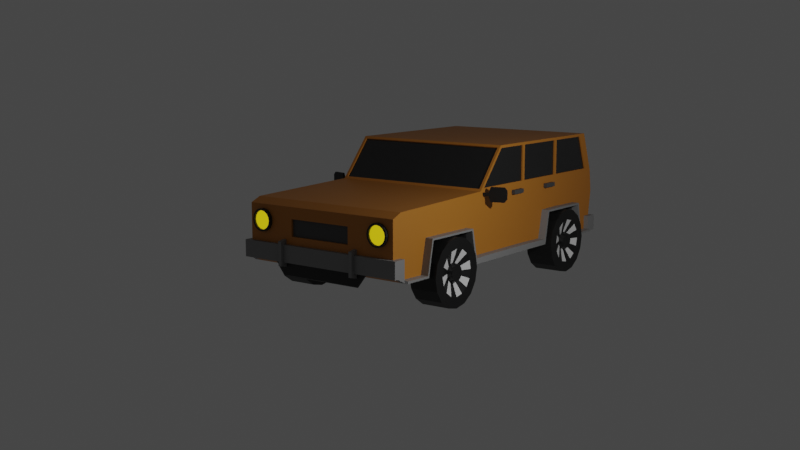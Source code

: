 # Source: car-9.blend  (saved by Blender 2.83.20; exported with 4.5.12 LTS)
import bpy
from mathutils import Matrix  # noqa: F401  (used for matrix-valued properties, if any)

bpy.ops.wm.read_factory_settings(use_empty=True)
scene = bpy.context.scene
scene.name = 'Scene'

# ---- collections
col_collection = bpy.data.collections.new('Collection'); scene.collection.children.link(col_collection)
col_car = bpy.data.collections.new('Car'); scene.collection.children.link(col_car)
col_wheels = bpy.data.collections.new('Wheels'); col_car.children.link(col_wheels)

# ---- materials (node trees are filled in below, after node groups)
mat_material_003 = bpy.data.materials.new('Material.003')
mat_material_003.use_transparent_shadow = False
mat_material_004 = bpy.data.materials.new('Material.004')
mat_material_004.use_transparent_shadow = False
mat_material_005 = bpy.data.materials.new('Material.005')
mat_material_005.use_transparent_shadow = False
mat_material_006 = bpy.data.materials.new('Material.006')
mat_material_006.use_transparent_shadow = False
mat_material_007 = bpy.data.materials.new('Material.007')
mat_material_007.use_transparent_shadow = False
mat_material_008 = bpy.data.materials.new('Material.008')
mat_material_008.use_transparent_shadow = False
mat_material_001 = bpy.data.materials.new('Material.001')
mat_material_001.use_transparent_shadow = False
mat_material_002 = bpy.data.materials.new('Material.002')
mat_material_002.use_transparent_shadow = False

# ---- material node trees
mat_material_003.use_nodes = True; mat_material_003.node_tree.nodes.clear()
_N = mat_material_003.node_tree.nodes; _L = mat_material_003.node_tree.links
n0 = _N.new('ShaderNodeBsdfPrincipled'); n0.name = 'Principled BSDF'; n0.location = (10, 300)
n0.distribution = 'GGX'
n0.subsurface_method = 'BURLEY'
n0.inputs[0].default_value = (0.5071, 0.1896, 0.02043, 1.0)
n0.inputs[3].default_value = 1.45
n0.inputs[27].default_value = (0.0, 0.0, 0.0, 1.0)
n0.inputs[28].default_value = 1.0
n1 = _N.new('ShaderNodeOutputMaterial'); n1.name = 'Material Output'; n1.location = (300, 300)
_L.new(n0.outputs[0], n1.inputs[0])
n1.is_active_output = True
mat_material_004.use_nodes = True; mat_material_004.node_tree.nodes.clear()
_N = mat_material_004.node_tree.nodes; _L = mat_material_004.node_tree.links
n0 = _N.new('ShaderNodeBsdfPrincipled'); n0.name = 'Principled BSDF'; n0.location = (10, 300)
n0.distribution = 'GGX'
n0.subsurface_method = 'BURLEY'
n0.inputs[0].default_value = (0.06998, 0.06998, 0.06998, 1.0)
n0.inputs[3].default_value = 1.45
n0.inputs[27].default_value = (0.0, 0.0, 0.0, 1.0)
n0.inputs[28].default_value = 1.0
n1 = _N.new('ShaderNodeOutputMaterial'); n1.name = 'Material Output'; n1.location = (300, 300)
_L.new(n0.outputs[0], n1.inputs[0])
n1.is_active_output = True
mat_material_005.use_nodes = True; mat_material_005.node_tree.nodes.clear()
_N = mat_material_005.node_tree.nodes; _L = mat_material_005.node_tree.links
n0 = _N.new('ShaderNodeBsdfPrincipled'); n0.name = 'Principled BSDF'; n0.location = (10, 300)
n0.distribution = 'GGX'
n0.subsurface_method = 'BURLEY'
n0.inputs[0].default_value = (0.233, 0.233, 0.233, 1.0)
n0.inputs[3].default_value = 1.45
n0.inputs[27].default_value = (0.0, 0.0, 0.0, 1.0)
n0.inputs[28].default_value = 1.0
n1 = _N.new('ShaderNodeOutputMaterial'); n1.name = 'Material Output'; n1.location = (300, 300)
_L.new(n0.outputs[0], n1.inputs[0])
n1.is_active_output = True
mat_material_006.use_nodes = True; mat_material_006.node_tree.nodes.clear()
_N = mat_material_006.node_tree.nodes; _L = mat_material_006.node_tree.links
n0 = _N.new('ShaderNodeBsdfPrincipled'); n0.name = 'Principled BSDF'; n0.location = (10, 300)
n0.distribution = 'GGX'
n0.subsurface_method = 'BURLEY'
n0.inputs[0].default_value = (0.03522, 0.03522, 0.03522, 1.0)
n0.inputs[1].default_value = 0.5455
n0.inputs[2].default_value = 0.1883
n0.inputs[3].default_value = 1.45
n0.inputs[13].default_value = 0.8636
n0.inputs[27].default_value = (0.0, 0.0, 0.0, 1.0)
n0.inputs[28].default_value = 1.0
n1 = _N.new('ShaderNodeOutputMaterial'); n1.name = 'Material Output'; n1.location = (300, 300)
_L.new(n0.outputs[0], n1.inputs[0])
n1.is_active_output = True
mat_material_007.use_nodes = True; mat_material_007.node_tree.nodes.clear()
_N = mat_material_007.node_tree.nodes; _L = mat_material_007.node_tree.links
n0 = _N.new('ShaderNodeBsdfPrincipled'); n0.name = 'Principled BSDF'; n0.location = (10, 300)
n0.distribution = 'GGX'
n0.subsurface_method = 'BURLEY'
n0.inputs[0].default_value = (0.01109, 0.01109, 0.01109, 1.0)
n0.inputs[3].default_value = 1.45
n0.inputs[27].default_value = (0.0, 0.0, 0.0, 1.0)
n0.inputs[28].default_value = 1.0
n1 = _N.new('ShaderNodeOutputMaterial'); n1.name = 'Material Output'; n1.location = (300, 300)
_L.new(n0.outputs[0], n1.inputs[0])
n1.is_active_output = True
mat_material_008.use_nodes = True; mat_material_008.node_tree.nodes.clear()
_N = mat_material_008.node_tree.nodes; _L = mat_material_008.node_tree.links
n0 = _N.new('ShaderNodeBsdfPrincipled'); n0.name = 'Principled BSDF'; n0.location = (10, 300)
n0.distribution = 'GGX'
n0.subsurface_method = 'BURLEY'
n0.inputs[0].default_value = (0.6146, 0.4696, 0.00513, 1.0)
n0.inputs[3].default_value = 1.45
n0.inputs[27].default_value = (0.6172, 0.4678, 0.005182, 1.0)
n0.inputs[28].default_value = 1.0
n1 = _N.new('ShaderNodeOutputMaterial'); n1.name = 'Material Output'; n1.location = (300, 300)
_L.new(n0.outputs[0], n1.inputs[0])
n1.is_active_output = True
mat_material_001.use_nodes = True; mat_material_001.node_tree.nodes.clear()
_N = mat_material_001.node_tree.nodes; _L = mat_material_001.node_tree.links
n0 = _N.new('ShaderNodeBsdfPrincipled'); n0.name = 'Principled BSDF'; n0.location = (10, 300)
n0.distribution = 'GGX'
n0.subsurface_method = 'BURLEY'
n0.inputs[0].default_value = (0.00637, 0.00637, 0.00637, 1.0)
n0.inputs[3].default_value = 1.45
n0.inputs[27].default_value = (0.0, 0.0, 0.0, 1.0)
n0.inputs[28].default_value = 1.0
n1 = _N.new('ShaderNodeOutputMaterial'); n1.name = 'Material Output'; n1.location = (300, 300)
_L.new(n0.outputs[0], n1.inputs[0])
n1.is_active_output = True
mat_material_002.use_nodes = True; mat_material_002.node_tree.nodes.clear()
_N = mat_material_002.node_tree.nodes; _L = mat_material_002.node_tree.links
n0 = _N.new('ShaderNodeBsdfPrincipled'); n0.name = 'Principled BSDF'; n0.location = (10, 300)
n0.distribution = 'GGX'
n0.subsurface_method = 'BURLEY'
n0.inputs[3].default_value = 1.45
n0.inputs[27].default_value = (0.0, 0.0, 0.0, 1.0)
n0.inputs[28].default_value = 1.0
n1 = _N.new('ShaderNodeOutputMaterial'); n1.name = 'Material Output'; n1.location = (300, 300)
_L.new(n0.outputs[0], n1.inputs[0])
n1.is_active_output = True

# ---- world
world_world = bpy.data.worlds.new('World'); scene.world = world_world
world_world.use_nodes = True; world_world.node_tree.nodes.clear()
_N = world_world.node_tree.nodes; _L = world_world.node_tree.links
n0 = _N.new('ShaderNodeOutputWorld'); n0.name = 'World Output'; n0.location = (300, 300)
n1 = _N.new('ShaderNodeBackground'); n1.name = 'Background'; n1.location = (10, 300)
n1.inputs[0].default_value = (0.05088, 0.05088, 0.05088, 1.0)
_L.new(n1.outputs[0], n0.inputs[0])
n0.is_active_output = True
world_world.color = (0.05088, 0.05088, 0.05088)
world_world.use_sun_shadow = False
world_world.sun_shadow_jitter_overblur = 0.0

# ---- cameras
cam_camera = bpy.data.cameras.new('Camera')
cam_camera.clip_end = 100.0
cam_camera.ortho_scale = 7.314

# ---- lights
light_light = bpy.data.lights.new('Light', 'POINT')
light_light.transmission_factor = 0.0
light_light.energy = 1000.0
light_light.shadow_soft_size = 0.1
light_light.shadow_maximum_resolution = 0.006
light_light.use_absolute_resolution = True

# ---- meshes
me_cube = bpy.data.meshes.new('Cube')
me_cube.from_pydata([(1.698, 1.969, 0.1117), (1.698, 3.608, 0.1117), (1.698, -3.471, 0.1117), (1.698, -1.832, 0.1117), (2.226, 4.655, 1.0), (2.186, 4.646, -0.2175), (2.226, -4.768, 0.7593), (2.226, -4.768, -0.6226), (2.226, -4.475, 0.8847), (2.226, -4.475, -0.7609), (2.226, -1.157, -0.7609), (2.226, -1.157, 1.0), (2.226, 0.9101, -0.7609), (2.226, 2.609, 1.0), (2.226, 0.9101, 1.0), (2.226, 4.247, 2.091), (2.226, 0.9101, 2.091), (2.226, -0.2351, 2.091), (2.226, 2.609, 2.091), (2.186, 4.712, 0.2204), (2.226, -4.768, -0.2337), (2.226, -4.475, 0.3927), (2.226, -1.157, 0.3927), (2.226, 2.609, 0.3927), (2.226, 0.9101, 0.3927), (2.155, -1.111, 1.055), (2.155, -0.2813, 2.036), (2.226, 0.9611, 1.072), (2.226, 2.558, 1.072), (2.226, 2.558, 2.019), (2.226, 0.9611, 2.019), (2.226, 2.66, 1.072), (2.226, 4.353, 1.072), (2.226, 3.998, 2.019), (2.226, 2.66, 2.019), (2.226, -1.003, 1.072), (2.226, 0.8592, 1.072), (2.226, 0.8592, 2.019), (2.226, -0.2019, 2.019), (2.155, 4.63, 1.067), (2.155, 4.272, 2.024), (2.155, -1.082, 1.03), (2.155, -0.252, 2.012), (2.188, 2.558, 1.072), (2.188, 0.9611, 1.072), (2.188, 0.9611, 2.019), (2.188, 2.558, 2.019), (2.188, 4.353, 1.072), (2.188, 2.66, 1.072), (2.188, 2.66, 2.019), (2.188, 3.998, 2.019), (2.188, 0.8592, 1.072), (2.188, -1.003, 1.072), (2.188, -0.2019, 2.019), (2.188, 0.8592, 2.019), (2.155, 4.594, 1.054), (2.155, 4.236, 2.011), (0.8869, -4.768, 0.02279), (0.8869, -4.768, 0.4602), (0.8869, -4.709, 0.4602), (0.8869, -4.709, 0.02279), (0.0, 4.566, -0.7609), (0.0, -4.768, 0.7593), (0.0, -4.768, -0.6226), (0.0, 4.655, 1.0), (0.0, -4.475, -0.7609), (0.0, -4.475, 0.8847), (0.0, -1.157, 1.0), (0.0, -1.157, -0.7609), (0.0, 2.609, -0.7609), (0.0, 0.9101, -0.7609), (0.0, 4.247, 2.091), (0.0, -0.2351, 2.091), (0.0, 2.609, 2.091), (0.0, 0.9101, 2.091), (0.0, 4.737, 0.3927), (0.0, -4.768, -0.2337), (0.0, -1.111, 1.055), (0.0, -0.2813, 2.036), (0.0, 4.63, 1.067), (0.0, 4.272, 2.024), (0.0, -1.082, 1.03), (0.0, -0.252, 2.012), (0.0, 4.594, 1.054), (0.0, 4.236, 2.011), (0.0, -4.768, 0.02279), (0.0, -4.768, 0.4602), (0.0, -4.709, 0.02279), (0.0, -4.709, 0.4602), (2.226, -4.768, -0.6177), (2.226, -4.768, -0.1808), (0.0, -4.768, -0.6177), (0.0, -4.768, -0.1808), (2.226, -4.873, -0.1808), (2.226, -4.873, -0.6177), (0.0, -4.873, -0.6177), (0.0, -4.873, -0.1808), (2.362, -4.768, -0.1808), (2.362, -4.768, -0.6177), (2.362, -4.873, -0.1808), (2.362, -4.873, -0.6177), (2.226, -4.512, -0.1808), (2.226, -4.512, -0.7421), (2.362, -4.512, -0.1808), (2.362, -4.512, -0.7421), (1.065, -4.768, -0.6177), (1.161, -4.768, -0.6177), (1.161, -4.768, -0.1808), (1.065, -4.768, -0.1808), (1.161, -4.873, -0.6177), (1.065, -4.873, -0.6177), (1.065, -4.873, -0.1808), (1.161, -4.873, -0.1808), (1.161, -4.768, -0.05547), (1.065, -4.768, -0.05547), (1.065, -4.961, -0.09218), (1.161, -4.961, -0.09218), (1.065, -4.768, -0.743), (1.161, -4.768, -0.743), (1.161, -4.961, -0.7063), (1.065, -4.961, -0.7063), (2.226, 4.631, -0.3222), (2.226, 4.631, -0.7591), (0.0, 4.631, -0.3222), (0.0, 4.631, -0.7591), (2.226, 4.735, -0.7591), (2.226, 4.735, -0.3222), (0.0, 4.735, -0.3222), (0.0, 4.735, -0.7591), (2.362, 4.631, -0.7591), (2.362, 4.631, -0.3222), (2.362, 4.735, -0.7591), (2.362, 4.735, -0.3222), (2.226, 4.374, -0.7591), (2.226, 4.374, -0.3222), (2.362, 4.374, -0.7591), (2.362, 4.374, -0.3222), (1.065, 4.631, -0.3222), (1.161, 4.631, -0.3222), (1.161, 4.631, -0.7591), (1.065, 4.631, -0.7591), (1.161, 4.735, -0.3222), (1.065, 4.735, -0.3222), (1.065, 4.735, -0.7591), (1.161, 4.735, -0.7591), (1.161, 4.631, -0.8845), (1.065, 4.631, -0.8845), (1.065, 4.824, -0.8478), (1.161, 4.824, -0.8478), (1.065, 4.631, -0.1969), (1.161, 4.631, -0.1969), (1.161, 4.824, -0.2336), (1.065, 4.824, -0.2336), (1.126, -4.758, -0.9577), (1.424, -4.758, -0.6343), (0.0, -4.758, -0.9577), (0.0, -4.758, -0.6343), (1.424, -4.688, -0.6015), (1.126, -4.688, -0.9904), (0.0, -4.688, -0.9904), (0.0, -4.688, -0.6015), (2.234, 0.3257, 0.8794), (2.234, 0.7678, 0.8794), (2.234, 0.3257, 0.7691), (2.234, 0.7678, 0.7691), (2.328, 0.7678, 0.8794), (2.328, 0.3257, 0.8794), (2.328, 0.3257, 0.7691), (2.328, 0.7678, 0.7691), (2.234, 1.981, 0.8794), (2.234, 2.423, 0.8794), (2.234, 1.981, 0.7691), (2.234, 2.423, 0.7691), (2.328, 2.423, 0.8794), (2.328, 1.981, 0.8794), (2.328, 1.981, 0.7691), (2.328, 2.423, 0.7691), (2.22, -1.067, 0.9614), (2.203, -1.004, 0.9614), (2.22, -1.067, 0.8797), (2.203, -1.004, 0.8797), (2.354, -0.9615, 0.9614), (2.372, -1.025, 0.9614), (2.372, -1.025, 0.8797), (2.354, -0.9615, 0.8797), (2.439, -0.9375, 1.079), (2.426, -1.009, 1.111), (2.426, -1.009, 0.7303), (2.439, -0.9375, 0.7621), (2.737, -0.8537, 1.079), (2.769, -0.9129, 1.111), (2.769, -0.9129, 0.7303), (2.751, -0.8497, 0.7303), (2.784, -0.8406, 1.021), (2.832, -0.8952, 1.033), (2.832, -0.8952, 0.808), (2.784, -0.8406, 0.8196), (2.408, -0.9461, 1.111), (2.408, -0.9461, 0.7303), (2.751, -0.8497, 1.111), (2.737, -0.8537, 0.7621), (2.814, -0.832, 1.033), (2.814, -0.832, 0.808), (2.744, -0.8781, 1.079), (2.744, -0.8781, 0.7621), (2.446, -0.9619, 1.079), (2.446, -0.9619, 0.7621), (2.791, -0.865, 1.021), (2.791, -0.865, 0.8196), (2.226, 4.737, 0.3927), (2.226, 4.566, -0.7609), (1.925, 4.764, 0.1865), (1.906, 4.712, 0.2204), (1.906, 4.646, -0.2175), (1.925, 4.707, -0.2004), (2.167, 4.764, 0.1865), (2.167, 4.707, -0.2004), (1.698, 3.784, -0.7609), (1.698, 2.609, -0.7609), (1.698, 1.793, -0.7609), (2.226, 3.784, -0.7609), (2.226, 3.608, 0.1117), (2.226, 2.609, 0.1117), (2.226, 1.969, 0.1117), (2.226, 1.793, -0.7609), (2.226, -1.832, 0.1117), (1.698, -1.651, -0.7609), (2.226, -1.651, -0.7609), (2.226, -3.471, 0.1117), (1.698, -3.651, -0.7609), (2.226, -3.651, -0.7609), (2.226, -4.475, -0.7609), (2.226, -1.157, -0.7609), (2.226, 0.9101, -0.7609), (2.226, 4.374, -0.7609), (2.226, 3.784, -0.7609), (2.226, 3.608, 0.1117), (2.226, 2.609, 0.1117), (2.226, 1.969, 0.1117), (2.226, 1.793, -0.7609), (2.226, -1.832, 0.1117), (2.226, -1.651, -0.7609), (2.226, -3.471, 0.1117), (2.226, -3.651, -0.7609), (2.434, -4.475, -0.7609), (2.434, -1.157, -0.7609), (2.434, 0.9101, -0.7609), (2.434, 4.374, -0.7609), (2.434, 3.784, -0.7609), (2.434, 3.608, 0.1117), (2.434, 2.609, 0.1117), (2.434, 1.969, 0.1117), (2.434, 1.793, -0.7609), (2.434, -1.832, 0.1117), (2.434, -1.651, -0.7609), (2.434, -3.471, 0.1117), (2.434, -3.651, -0.7609), (2.226, 3.825, -0.711), (2.226, 4.374, -0.6964), (2.226, -1.611, -0.6164), (2.226, -1.157, -0.6019), (2.226, 0.9101, -0.6019), (2.226, 3.649, 0.1616), (2.226, 2.609, 0.1762), (2.226, 1.928, 0.1616), (2.226, 1.752, -0.6165), (2.226, -1.791, 0.1617), (2.226, -3.511, 0.1617), (2.226, -3.692, -0.7109), (2.226, -4.475, -0.6964), (2.434, 3.825, -0.711), (2.434, 4.374, -0.6964), (2.434, -1.611, -0.6164), (2.434, -1.157, -0.6019), (2.434, 0.9101, -0.6019), (2.434, 3.649, 0.1616), (2.434, 2.609, 0.1762), (2.434, 1.928, 0.1616), (2.434, 1.752, -0.6165), (2.434, -1.791, 0.1617), (2.434, -3.511, 0.1617), (2.434, -3.692, -0.7109), (2.434, -4.475, -0.6964), (2.226, -4.515, -0.7385), (2.356, -4.515, -0.7385), (2.226, -4.515, -0.674), (2.356, -4.515, -0.674), (1.906, 4.768, 0.2121), (1.906, 4.703, -0.2259), (2.186, 4.768, 0.2121), (2.186, 4.703, -0.2259), (1.925, 4.752, 0.1883), (1.925, 4.695, -0.1986), (2.167, 4.752, 0.1883), (2.167, 4.695, -0.1986)], [], [(65, 9, 7, 63), (21, 8, 6, 20), (75, 64, 4, 209), (22, 11, 8, 21), (68, 10, 227, 226, 229, 230, 9, 65), (70, 12, 10, 68), (24, 14, 11, 22), (209, 4, 13, 23), (23, 13, 14, 24), (61, 210, 220, 217, 218, 69), (69, 218, 219, 224, 12, 70), (30, 27, 44, 45), (31, 32, 47, 48), (27, 28, 43, 44), (77, 25, 41, 81), (210, 209, 23, 222, 221, 220), (12, 24, 22, 10), (10, 22, 21, 9, 230, 228, 225, 227), (213, 212, 287, 288), (9, 21, 20, 7), (67, 11, 25, 77), (11, 17, 26, 25), (14, 13, 28, 27), (13, 18, 29, 28), (18, 16, 30, 29), (16, 14, 27, 30), (13, 4, 32, 31), (4, 15, 33, 32), (15, 18, 34, 33), (18, 13, 31, 34), (11, 14, 36, 35), (14, 16, 37, 36), (16, 17, 38, 37), (17, 11, 35, 38), (71, 15, 40, 80), (15, 4, 39, 40), (81, 41, 42, 82), (44, 43, 46, 45), (48, 47, 50, 49), (52, 51, 54, 53), (35, 36, 51, 52), (25, 26, 42, 41), (34, 31, 48, 49), (28, 29, 46, 43), (38, 35, 52, 53), (32, 33, 50, 47), (40, 39, 55, 56), (29, 30, 45, 46), (36, 37, 54, 51), (33, 34, 49, 50), (37, 38, 53, 54), (80, 40, 56, 84), (20, 6, 58, 57), (76, 20, 57, 85), (85, 57, 60, 87), (57, 58, 59, 60), (58, 86, 88, 59), (60, 59, 88, 87), (6, 62, 86, 58), (26, 78, 82, 42), (39, 79, 83, 55), (55, 83, 84, 56), (4, 64, 79, 39), (17, 72, 78, 26), (7, 20, 76, 63), (18, 73, 74, 16), (15, 71, 73, 18), (16, 74, 72, 17), (11, 67, 66, 8), (8, 66, 62, 6), (91, 105, 110, 95), (92, 91, 95, 96), (105, 91, 92, 108), (90, 107, 112, 93), (94, 89, 98, 100), (98, 97, 99, 100), (93, 94, 100, 99), (98, 89, 102, 104), (90, 93, 99, 97), (102, 101, 103, 104), (97, 98, 104, 103), (90, 97, 103, 101), (89, 90, 101, 102), (94, 93, 112, 109), (108, 92, 96, 111), (110, 111, 96, 95), (106, 89, 94, 109), (108, 111, 115, 114), (112, 107, 113, 116), (106, 109, 119, 118), (105, 108, 107, 106), (89, 106, 107, 90), (114, 115, 116, 113), (118, 119, 120, 117), (115, 120, 119, 116), (111, 110, 120, 115), (105, 106, 118, 117), (107, 108, 114, 113), (109, 112, 116, 119), (110, 105, 117, 120), (123, 137, 142, 127), (124, 123, 127, 128), (137, 123, 124, 140), (122, 139, 144, 125), (126, 121, 130, 132), (130, 129, 131, 132), (125, 126, 132, 131), (130, 121, 134, 136), (122, 125, 131, 129), (134, 133, 135, 136), (129, 130, 136, 135), (122, 129, 135, 133), (121, 122, 133, 134), (126, 125, 144, 141), (140, 124, 128, 143), (142, 143, 128, 127), (138, 121, 126, 141), (140, 143, 147, 146), (144, 139, 145, 148), (138, 141, 151, 150), (137, 140, 139, 138), (121, 138, 139, 122), (146, 147, 148, 145), (150, 151, 152, 149), (147, 152, 151, 148), (143, 142, 152, 147), (137, 138, 150, 149), (139, 140, 146, 145), (141, 144, 148, 151), (142, 137, 149, 152), (153, 154, 156, 155), (158, 159, 160, 157), (154, 157, 160, 156), (153, 158, 157, 154), (156, 160, 159, 155), (155, 159, 158, 153), (164, 163, 161, 162), (168, 165, 166, 167), (163, 164, 168, 167), (161, 163, 167, 166), (164, 162, 165, 168), (162, 161, 166, 165), (172, 171, 169, 170), (176, 173, 174, 175), (171, 172, 176, 175), (169, 171, 175, 174), (172, 170, 173, 176), (170, 169, 174, 173), (180, 179, 177, 178), (183, 184, 198, 187), (180, 178, 181, 184), (178, 177, 182, 181), (179, 180, 184, 183), (177, 179, 183, 182), (186, 187, 191, 190), (182, 183, 187, 186), (184, 181, 197, 198), (181, 182, 186, 197), (200, 188, 206, 204), (189, 193, 207, 203), (197, 186, 190, 199), (187, 198, 192, 191), (202, 201, 194, 195), (199, 190, 194, 201), (191, 192, 202, 195), (190, 191, 195, 194), (185, 188, 198, 197), (189, 185, 197, 199), (188, 200, 192, 198), (196, 193, 201, 202), (193, 189, 199, 201), (200, 196, 202, 192), (204, 203, 207, 208), (206, 205, 203, 204), (188, 185, 205, 206), (196, 200, 204, 208), (193, 196, 208, 207), (185, 189, 203, 205), (5, 19, 209, 210), (19, 212, 75, 209), (213, 5, 210, 61), (212, 213, 61, 75), (211, 215, 293, 291), (5, 213, 288, 290), (19, 5, 290, 289), (212, 19, 289, 287), (226, 3, 2, 229), (223, 0, 1, 221, 222), (225, 3, 226, 227), (219, 0, 223, 224), (224, 223, 222, 23, 24, 12), (229, 2, 228, 230), (228, 2, 3, 225), (217, 1, 0, 219, 218), (221, 1, 217, 220), (239, 238, 251, 252), (237, 236, 249, 250), (239, 252, 246, 233), (234, 247, 248, 235), (241, 254, 253, 240), (237, 250, 251, 238), (243, 256, 244, 231), (232, 245, 254, 241), (240, 253, 255, 242), (235, 248, 249, 236), (233, 246, 245, 232), (243, 242, 255, 256), (265, 278, 277, 264), (263, 276, 275, 262), (265, 261, 274, 278), (258, 257, 270, 271), (259, 266, 279, 272), (263, 264, 277, 276), (268, 269, 282, 281), (260, 259, 272, 273), (266, 267, 280, 279), (257, 262, 275, 270), (261, 260, 273, 274), (268, 281, 280, 267), (234, 235, 257, 258), (250, 249, 275, 276), (240, 242, 267, 266), (244, 256, 281, 282), (232, 241, 259, 260), (251, 250, 276, 277), (242, 243, 268, 267), (233, 232, 260, 261), (249, 248, 270, 275), (239, 233, 261, 265), (236, 237, 263, 262), (252, 251, 277, 278), (243, 231, 269, 268), (237, 238, 264, 263), (253, 254, 272, 279), (231, 244, 284, 283), (248, 247, 271, 270), (235, 236, 262, 257), (255, 253, 279, 280), (254, 245, 273, 272), (238, 239, 265, 264), (256, 255, 280, 281), (245, 246, 274, 273), (247, 234, 258, 271), (241, 240, 266, 259), (246, 252, 278, 274), (283, 284, 286, 285), (244, 282, 286, 284), (269, 231, 283, 285), (282, 269, 285, 286), (211, 214, 288, 287), (216, 215, 289, 290), (215, 211, 287, 289), (214, 216, 290, 288), (292, 291, 293, 294), (214, 211, 291, 292), (216, 214, 292, 294), (215, 216, 294, 293)])
me_cube.polygons.foreach_set('material_index', [0, 0, 0, 0, 0, 0, 0, 0, 0, 0, 0, 0, 0, 0, 0, 0, 0, 0, 4, 0, 0, 0, 0, 0, 0, 0, 0, 0, 0, 0, 0, 0, 0, 0, 0, 0, 3, 3, 3, 3, 0, 0, 0, 0, 0, 0, 0, 0, 0, 0, 0, 0, 0, 0, 0, 0, 0, 1, 0, 0, 0, 3, 0, 0, 0, 0, 0, 0, 0, 0, 2, 2, 2, 2, 2, 2, 2, 2, 2, 2, 2, 2, 2, 2, 2, 2, 2, 2, 2, 2, 2, 2, 2, 2, 2, 2, 2, 2, 2, 2, 2, 2, 2, 2, 2, 2, 2, 2, 2, 2, 2, 2, 2, 2, 2, 2, 2, 2, 2, 2, 2, 2, 2, 2, 2, 2, 2, 2, 2, 2, 4, 4, 4, 4, 4, 4, 1, 1, 1, 1, 1, 1, 1, 1, 1, 1, 1, 1, 4, 4, 4, 4, 4, 4, 4, 4, 4, 4, 4, 4, 4, 4, 4, 4, 4, 4, 4, 4, 4, 4, 4, 4, 3, 3, 4, 4, 4, 4, 0, 0, 0, 0, 4, 4, 4, 4, 1, 0, 1, 1, 0, 1, 1, 1, 1, 2, 2, 2, 2, 2, 2, 2, 2, 2, 2, 2, 2, 2, 2, 2, 2, 2, 2, 2, 2, 2, 2, 2, 2, 2, 2, 2, 2, 2, 2, 2, 2, 2, 2, 2, 2, 2, 2, 2, 2, 2, 2, 2, 2, 2, 2, 2, 2, 2, 2, 2, 2, 2, 2, 4, 4, 4, 4, 5, 4, 4, 4])
_uv = me_cube.uv_layers.new(name='UVMap')
_uv.uv.foreach_set('vector', [0.25, 0.742, 0.375, 0.742, 0.375, 0.75, 0.25, 0.75, 0.5388, 0.742, 0.625, 0.742, 0.625, 0.75, 0.5388, 0.75, 0.5388, 0.375, 0.625, 0.375, 0.625, 0.5, 0.5388, 0.5, 0.5388, 0.6567, 0.625, 0.6567, 0.625, 0.742, 0.5388, 0.742, 0.25, 0.6567, 0.375, 0.6567, 0.375, 0.674, 0.3454, 0.674, 0.3454, 0.7161, 0.375, 0.7161, 0.375, 0.742, 0.25, 0.742, 0.25, 0.6045, 0.375, 0.6045, 0.375, 0.6567, 0.25, 0.6567, 0.5388, 0.6045, 0.625, 0.6045, 0.625, 0.6567, 0.5388, 0.6567, 0.5388, 0.5, 0.625, 0.5, 0.625, 0.5522, 0.5388, 0.5522, 0.5388, 0.5522, 0.625, 0.5522, 0.625, 0.6045, 0.5388, 0.6045, 0.25, 0.5, 0.375, 0.5, 0.375, 0.5256, 0.3454, 0.5256, 0.3454, 0.5522, 0.25, 0.5522, 0.25, 0.5522, 0.3454, 0.5522, 0.3454, 0.5719, 0.375, 0.5719, 0.375, 0.6045, 0.25, 0.6045, 0.625, 0.6024, 0.625, 0.6024, 0.625, 0.6024, 0.625, 0.6024, 0.625, 0.5503, 0.625, 0.502, 0.625, 0.502, 0.625, 0.5503, 0.625, 0.6024, 0.625, 0.5543, 0.625, 0.5543, 0.625, 0.6024, 0.75, 0.6567, 0.629, 0.6567, 0.629, 0.6567, 0.75, 0.6567, 0.375, 0.5, 0.5388, 0.5, 0.5388, 0.5522, 0.4989, 0.5522, 0.4989, 0.5272, 0.375, 0.5256, 0.375, 0.6045, 0.5388, 0.6045, 0.5388, 0.6567, 0.375, 0.6567, 0.375, 0.6567, 0.5388, 0.6567, 0.5388, 0.742, 0.375, 0.742, 0.375, 0.7161, 0.4989, 0.7161, 0.4989, 0.674, 0.375, 0.674, 0.4247, 0.3949, 0.4891, 0.3949, 0.4891, 0.3949, 0.4247, 0.3949, 0.375, 0.742, 0.5388, 0.742, 0.5388, 0.75, 0.375, 0.75, 0.75, 0.6567, 0.625, 0.6567, 0.629, 0.6567, 0.75, 0.6567, 0.625, 0.6567, 0.625, 0.6567, 0.629, 0.6567, 0.629, 0.6567, 0.625, 0.6045, 0.625, 0.5522, 0.625, 0.5543, 0.625, 0.6024, 0.625, 0.5522, 0.625, 0.5522, 0.625, 0.5543, 0.625, 0.5543, 0.625, 0.5522, 0.625, 0.6045, 0.625, 0.6024, 0.625, 0.5543, 0.625, 0.6045, 0.625, 0.6045, 0.625, 0.6024, 0.625, 0.6024, 0.625, 0.5522, 0.625, 0.5, 0.625, 0.502, 0.625, 0.5503, 0.625, 0.5, 0.625, 0.5, 0.625, 0.5023, 0.625, 0.502, 0.625, 0.5, 0.625, 0.5522, 0.625, 0.5501, 0.625, 0.5023, 0.625, 0.5522, 0.625, 0.5522, 0.625, 0.5503, 0.625, 0.5501, 0.625, 0.6567, 0.625, 0.6045, 0.625, 0.6067, 0.625, 0.6541, 0.625, 0.6045, 0.625, 0.6045, 0.625, 0.6077, 0.625, 0.6067, 0.625, 0.6045, 0.625, 0.6567, 0.625, 0.6531, 0.625, 0.6077, 0.625, 0.6567, 0.625, 0.6567, 0.625, 0.6541, 0.625, 0.6531, 0.625, 0.375, 0.625, 0.5, 0.625, 0.496, 0.625, 0.375, 0.625, 0.5, 0.625, 0.5, 0.625, 0.496, 0.625, 0.496, 0.75, 0.6567, 0.629, 0.6567, 0.629, 0.6567, 0.75, 0.6567, 0.625, 0.6024, 0.625, 0.5543, 0.625, 0.5543, 0.625, 0.6024, 0.625, 0.5503, 0.625, 0.502, 0.625, 0.5023, 0.625, 0.5501, 0.625, 0.6541, 0.625, 0.6067, 0.625, 0.6077, 0.625, 0.6531, 0.625, 0.6541, 0.625, 0.6067, 0.625, 0.6067, 0.625, 0.6541, 0.629, 0.6567, 0.629, 0.6567, 0.629, 0.6567, 0.629, 0.6567, 0.625, 0.5501, 0.625, 0.5503, 0.625, 0.5503, 0.625, 0.5501, 0.625, 0.5543, 0.625, 0.5543, 0.625, 0.5543, 0.625, 0.5543, 0.625, 0.6531, 0.625, 0.6541, 0.625, 0.6541, 0.625, 0.6531, 0.625, 0.502, 0.625, 0.5023, 0.625, 0.5023, 0.625, 0.502, 0.625, 0.496, 0.625, 0.496, 0.625, 0.496, 0.625, 0.496, 0.625, 0.5543, 0.625, 0.6024, 0.625, 0.6024, 0.625, 0.5543, 0.625, 0.6067, 0.625, 0.6077, 0.625, 0.6077, 0.625, 0.6067, 0.625, 0.5023, 0.625, 0.5501, 0.625, 0.5501, 0.625, 0.5023, 0.625, 0.6077, 0.625, 0.6531, 0.625, 0.6531, 0.625, 0.6077, 0.625, 0.375, 0.625, 0.496, 0.625, 0.496, 0.625, 0.375, 0.5388, 0.75, 0.625, 0.75, 0.6016, 0.7651, 0.5621, 0.7651, 0.5388, 0.875, 0.5388, 0.75, 0.5621, 0.7651, 0.5621, 0.875, 0.5621, 0.875, 0.5621, 0.7651, 0.5621, 0.7651, 0.5621, 0.875, 0.5621, 0.7651, 0.6016, 0.7651, 0.6016, 0.7651, 0.5621, 0.7651, 0.6016, 0.7651, 0.6016, 0.875, 0.6016, 0.875, 0.6016, 0.7651, 0.5621, 0.7651, 0.6016, 0.7651, 0.6016, 0.875, 0.5621, 0.875, 0.625, 0.75, 0.625, 0.875, 0.6016, 0.875, 0.6016, 0.7651, 0.629, 0.6567, 0.75, 0.6567, 0.75, 0.6567, 0.629, 0.6567, 0.625, 0.496, 0.625, 0.375, 0.625, 0.375, 0.625, 0.496, 0.625, 0.496, 0.625, 0.375, 0.625, 0.375, 0.625, 0.496, 0.625, 0.5, 0.625, 0.375, 0.625, 0.375, 0.625, 0.496, 0.625, 0.6567, 0.75, 0.6567, 0.75, 0.6567, 0.629, 0.6567, 0.375, 0.75, 0.5388, 0.75, 0.5388, 0.875, 0.375, 0.875, 0.625, 0.5522, 0.75, 0.5522, 0.75, 0.6045, 0.625, 0.6045, 0.625, 0.5, 0.75, 0.5, 0.75, 0.5522, 0.625, 0.5522, 0.625, 0.6045, 0.75, 0.6045, 0.75, 0.6567, 0.625, 0.6567, 0.625, 0.6567, 0.75, 0.6567, 0.75, 0.742, 0.625, 0.742, 0.625, 0.742, 0.75, 0.742, 0.75, 0.75, 0.625, 0.75, 0.375, 0.875, 0.375, 0.8152, 0.375, 0.8152, 0.375, 0.875, 0.5388, 0.875, 0.375, 0.875, 0.375, 0.875, 0.5388, 0.875, 0.375, 0.8152, 0.375, 0.875, 0.5388, 0.875, 0.5388, 0.8152, 0.5388, 0.75, 0.5388, 0.8098, 0.5388, 0.8098, 0.5388, 0.75, 0.375, 0.75, 0.375, 0.75, 0.375, 0.75, 0.375, 0.75, 0.375, 0.75, 0.5388, 0.75, 0.5388, 0.75, 0.375, 0.75, 0.5388, 0.75, 0.375, 0.75, 0.375, 0.75, 0.5388, 0.75, 0.375, 0.75, 0.375, 0.75, 0.375, 0.75, 0.375, 0.75, 0.5388, 0.75, 0.5388, 0.75, 0.5388, 0.75, 0.5388, 0.75, 0.375, 0.75, 0.5388, 0.75, 0.5388, 0.75, 0.375, 0.75, 0.5388, 0.75, 0.375, 0.75, 0.375, 0.75, 0.5388, 0.75, 0.5388, 0.75, 0.5388, 0.75, 0.5388, 0.75, 0.5388, 0.75, 0.375, 0.75, 0.5388, 0.75, 0.5388, 0.75, 0.375, 0.75, 0.375, 0.75, 0.5388, 0.75, 0.5388, 0.8098, 0.375, 0.8098, 0.5388, 0.8152, 0.5388, 0.875, 0.5388, 0.875, 0.5388, 0.8152, 0.375, 0.8152, 0.5388, 0.8152, 0.5388, 0.875, 0.375, 0.875, 0.375, 0.8098, 0.375, 0.75, 0.375, 0.75, 0.375, 0.8098, 0.5388, 0.8152, 0.5388, 0.8152, 0.5388, 0.8152, 0.5388, 0.8152, 0.5388, 0.8098, 0.5388, 0.8098, 0.5388, 0.8098, 0.5388, 0.8098, 0.375, 0.8098, 0.375, 0.8098, 0.375, 0.8098, 0.375, 0.8098, 0.375, 0.8152, 0.5388, 0.8152, 0.5388, 0.8098, 0.375, 0.8098, 0.375, 0.75, 0.375, 0.8098, 0.5388, 0.8098, 0.5388, 0.75, 0.5388, 0.8152, 0.5388, 0.8152, 0.5388, 0.8098, 0.5388, 0.8098, 0.375, 0.8098, 0.375, 0.8098, 0.375, 0.8152, 0.375, 0.8152, 0.5388, 0.8152, 0.375, 0.8152, 0.375, 0.8098, 0.5388, 0.8098, 0.5388, 0.8152, 0.375, 0.8152, 0.375, 0.8152, 0.5388, 0.8152, 0.375, 0.8152, 0.375, 0.8098, 0.375, 0.8098, 0.375, 0.8152, 0.5388, 0.8098, 0.5388, 0.8152, 0.5388, 0.8152, 0.5388, 0.8098, 0.375, 0.8098, 0.5388, 0.8098, 0.5388, 0.8098, 0.375, 0.8098, 0.375, 0.8152, 0.375, 0.8152, 0.375, 0.8152, 0.375, 0.8152, 0.375, 0.875, 0.375, 0.8152, 0.375, 0.8152, 0.375, 0.875, 0.5388, 0.875, 0.375, 0.875, 0.375, 0.875, 0.5388, 0.875, 0.375, 0.8152, 0.375, 0.875, 0.5388, 0.875, 0.5388, 0.8152, 0.5388, 0.75, 0.5388, 0.8098, 0.5388, 0.8098, 0.5388, 0.75, 0.375, 0.75, 0.375, 0.75, 0.375, 0.75, 0.375, 0.75, 0.375, 0.75, 0.5388, 0.75, 0.5388, 0.75, 0.375, 0.75, 0.5388, 0.75, 0.375, 0.75, 0.375, 0.75, 0.5388, 0.75, 0.375, 0.75, 0.375, 0.75, 0.375, 0.75, 0.375, 0.75, 0.5388, 0.75, 0.5388, 0.75, 0.5388, 0.75, 0.5388, 0.75, 0.375, 0.75, 0.5388, 0.75, 0.5388, 0.75, 0.375, 0.75, 0.5388, 0.75, 0.375, 0.75, 0.375, 0.75, 0.5388, 0.75, 0.5388, 0.75, 0.5388, 0.75, 0.5388, 0.75, 0.5388, 0.75, 0.375, 0.75, 0.5388, 0.75, 0.5388, 0.75, 0.375, 0.75, 0.375, 0.75, 0.5388, 0.75, 0.5388, 0.8098, 0.375, 0.8098, 0.5388, 0.8152, 0.5388, 0.875, 0.5388, 0.875, 0.5388, 0.8152, 0.375, 0.8152, 0.5388, 0.8152, 0.5388, 0.875, 0.375, 0.875, 0.375, 0.8098, 0.375, 0.75, 0.375, 0.75, 0.375, 0.8098, 0.5388, 0.8152, 0.5388, 0.8152, 0.5388, 0.8152, 0.5388, 0.8152, 0.5388, 0.8098, 0.5388, 0.8098, 0.5388, 0.8098, 0.5388, 0.8098, 0.375, 0.8098, 0.375, 0.8098, 0.375, 0.8098, 0.375, 0.8098, 0.375, 0.8152, 0.5388, 0.8152, 0.5388, 0.8098, 0.375, 0.8098, 0.375, 0.75, 0.375, 0.8098, 0.5388, 0.8098, 0.5388, 0.75, 0.5388, 0.8152, 0.5388, 0.8152, 0.5388, 0.8098, 0.5388, 0.8098, 0.375, 0.8098, 0.375, 0.8098, 0.375, 0.8152, 0.375, 0.8152, 0.5388, 0.8152, 0.375, 0.8152, 0.375, 0.8098, 0.5388, 0.8098, 0.5388, 0.8152, 0.375, 0.8152, 0.375, 0.8152, 0.5388, 0.8152, 0.375, 0.8152, 0.375, 0.8098, 0.375, 0.8098, 0.375, 0.8152, 0.5388, 0.8098, 0.5388, 0.8152, 0.5388, 0.8152, 0.5388, 0.8098, 0.375, 0.8098, 0.5388, 0.8098, 0.5388, 0.8098, 0.375, 0.8098, 0.375, 0.8152, 0.375, 0.8152, 0.375, 0.8152, 0.375, 0.8152, 0.375, 0.75, 0.5388, 0.75, 0.5388, 0.875, 0.375, 0.875, 0.375, 0.75, 0.375, 0.875, 0.5388, 0.875, 0.5388, 0.75, 0.5388, 0.75, 0.5388, 0.75, 0.5388, 0.875, 0.5388, 0.875, 0.375, 0.75, 0.375, 0.75, 0.5388, 0.75, 0.5388, 0.75, 0.5388, 0.875, 0.5388, 0.875, 0.375, 0.875, 0.375, 0.875, 0.375, 0.875, 0.375, 0.875, 0.375, 0.75, 0.375, 0.75, 0.5388, 0.6045, 0.5388, 0.6567, 0.625, 0.6567, 0.625, 0.6045, 0.5388, 0.6045, 0.625, 0.6045, 0.625, 0.6567, 0.5388, 0.6567, 0.5388, 0.6567, 0.5388, 0.6045, 0.5388, 0.6045, 0.5388, 0.6567, 0.625, 0.6567, 0.5388, 0.6567, 0.5388, 0.6567, 0.625, 0.6567, 0.5388, 0.6045, 0.625, 0.6045, 0.625, 0.6045, 0.5388, 0.6045, 0.625, 0.6045, 0.625, 0.6567, 0.625, 0.6567, 0.625, 0.6045, 0.5388, 0.6045, 0.5388, 0.6567, 0.625, 0.6567, 0.625, 0.6045, 0.5388, 0.6045, 0.625, 0.6045, 0.625, 0.6567, 0.5388, 0.6567, 0.5388, 0.6567, 0.5388, 0.6045, 0.5388, 0.6045, 0.5388, 0.6567, 0.625, 0.6567, 0.5388, 0.6567, 0.5388, 0.6567, 0.625, 0.6567, 0.5388, 0.6045, 0.625, 0.6045, 0.625, 0.6045, 0.5388, 0.6045, 0.625, 0.6045, 0.625, 0.6567, 0.625, 0.6567, 0.625, 0.6045, 0.5388, 0.6045, 0.5388, 0.6567, 0.625, 0.6567, 0.625, 0.6045, 0.5388, 0.6567, 0.5388, 0.6045, 0.5388, 0.6045, 0.5388, 0.6567, 0.5388, 0.6045, 0.625, 0.6045, 0.625, 0.6045, 0.5388, 0.6045, 0.625, 0.6045, 0.625, 0.6567, 0.625, 0.6567, 0.625, 0.6045, 0.5388, 0.6567, 0.5388, 0.6045, 0.5388, 0.6045, 0.5388, 0.6567, 0.625, 0.6567, 0.5388, 0.6567, 0.5388, 0.6567, 0.625, 0.6567, 0.625, 0.6567, 0.5388, 0.6567, 0.5388, 0.6567, 0.625, 0.6567, 0.625, 0.6567, 0.5388, 0.6567, 0.5388, 0.6567, 0.625, 0.6567, 0.5388, 0.6045, 0.625, 0.6045, 0.625, 0.6045, 0.5388, 0.6045, 0.625, 0.6045, 0.625, 0.6567, 0.625, 0.6567, 0.625, 0.6045, 0.5491, 0.6045, 0.546, 0.6045, 0.546, 0.6045, 0.5491, 0.6045, 0.6146, 0.6045, 0.6122, 0.6045, 0.6122, 0.6045, 0.6146, 0.6045, 0.625, 0.6045, 0.625, 0.6567, 0.625, 0.6567, 0.625, 0.6045, 0.5388, 0.6567, 0.5388, 0.6045, 0.5388, 0.6045, 0.5388, 0.6567, 0.5388, 0.6045, 0.625, 0.6045, 0.625, 0.6567, 0.5388, 0.6567, 0.625, 0.6045, 0.625, 0.6567, 0.625, 0.6567, 0.625, 0.6045, 0.5388, 0.6567, 0.5388, 0.6045, 0.5388, 0.6045, 0.5388, 0.6567, 0.625, 0.6567, 0.5388, 0.6567, 0.5388, 0.6567, 0.625, 0.6567, 0.6178, 0.6045, 0.546, 0.6045, 0.5388, 0.6045, 0.625, 0.6045, 0.6146, 0.6045, 0.6178, 0.6045, 0.625, 0.6045, 0.625, 0.6045, 0.546, 0.6045, 0.5491, 0.6045, 0.5388, 0.6045, 0.5388, 0.6045, 0.5515, 0.6045, 0.6122, 0.6045, 0.625, 0.6045, 0.5388, 0.6045, 0.6122, 0.6045, 0.6146, 0.6045, 0.625, 0.6045, 0.625, 0.6045, 0.5491, 0.6045, 0.5515, 0.6045, 0.5388, 0.6045, 0.5388, 0.6045, 0.5491, 0.6045, 0.6146, 0.6045, 0.6122, 0.6045, 0.5515, 0.6045, 0.546, 0.6045, 0.6178, 0.6045, 0.6146, 0.6045, 0.5491, 0.6045, 0.546, 0.6045, 0.6178, 0.6045, 0.6178, 0.6045, 0.546, 0.6045, 0.5515, 0.6045, 0.5491, 0.6045, 0.5491, 0.6045, 0.5515, 0.6045, 0.6122, 0.6045, 0.5515, 0.6045, 0.5515, 0.6045, 0.6122, 0.6045, 0.6178, 0.6045, 0.6146, 0.6045, 0.6146, 0.6045, 0.6178, 0.6045, 0.4247, 0.4801, 0.4891, 0.4801, 0.5388, 0.5, 0.375, 0.5, 0.4891, 0.4801, 0.4891, 0.3949, 0.5388, 0.375, 0.5388, 0.5, 0.4247, 0.3949, 0.4247, 0.4801, 0.375, 0.5, 0.375, 0.375, 0.4891, 0.3949, 0.4247, 0.3949, 0.375, 0.375, 0.5388, 0.375, 0.4881, 0.397, 0.4881, 0.478, 0.4881, 0.478, 0.4881, 0.397, 0.4247, 0.4801, 0.4247, 0.3949, 0.4247, 0.3949, 0.4247, 0.4801, 0.4891, 0.4801, 0.4247, 0.4801, 0.4247, 0.4801, 0.4891, 0.4801, 0.4891, 0.3949, 0.4891, 0.4801, 0.4891, 0.4801, 0.4891, 0.3949, 0.4919, 0.25, 0.625, 0.25, 0.625, 0.0, 0.4919, 0.0, 0.7767, 0.75, 0.875, 0.75, 0.875, 0.5, 0.7767, 0.5, 0.7767, 0.6524, 0.625, 0.3483, 0.625, 0.25, 0.4919, 0.25, 0.4919, 0.3483, 0.4919, 1.0, 0.625, 1.0, 0.625, 0.9017, 0.4919, 0.9017, 0.375, 0.5719, 0.4989, 0.5719, 0.4989, 0.5522, 0.5388, 0.5522, 0.5388, 0.6045, 0.375, 0.6045, 0.4919, 1.0, 0.625, 1.0, 0.625, 0.9017, 0.4919, 0.9017, 0.7767, 0.75, 0.875, 0.75, 0.875, 0.5, 0.7767, 0.5, 0.4919, 0.25, 0.625, 0.25, 0.625, 0.0, 0.4919, 0.0, 0.4919, 0.09756, 0.625, 0.3483, 0.625, 0.25, 0.4919, 0.25, 0.4919, 0.3483, 0.0, 0.0, 0.0, 0.0, 0.0, 0.0, 0.0, 0.0, 0.0, 0.0, 0.0, 0.0, 0.0, 0.0, 0.0, 0.0, 0.0, 0.0, 0.0, 0.0, 0.0, 0.0, 0.0, 0.0, 0.0, 0.0, 0.0, 0.0, 0.0, 0.0, 0.0, 0.0, 0.0, 0.0, 0.0, 0.0, 0.0, 0.0, 0.0, 0.0, 0.0, 0.0, 0.0, 0.0, 0.0, 0.0, 0.0, 0.0, 0.0, 0.0, 0.0, 0.0, 0.0, 0.0, 0.0, 0.0, 0.0, 0.0, 0.0, 0.0, 0.0, 0.0, 0.0, 0.0, 0.0, 0.0, 0.0, 0.0, 0.0, 0.0, 0.0, 0.0, 0.0, 0.0, 0.0, 0.0, 0.0, 0.0, 0.0, 0.0, 0.0, 0.0, 0.0, 0.0, 0.0, 0.0, 0.0, 0.0, 0.0, 0.0, 0.0, 0.0, 0.0, 0.0, 0.0, 0.0, 0.0, 0.0, 0.0, 0.0, 0.0, 0.0, 0.0, 0.0, 0.0, 0.0, 0.0, 0.0, 0.0, 0.0, 0.0, 0.0, 0.0, 0.0, 0.0, 0.0, 0.0, 0.0, 0.0, 0.0, 0.0, 0.0, 0.0, 0.0, 0.0, 0.0, 0.0, 0.0, 0.0, 0.0, 0.0, 0.0, 0.0, 0.0, 0.0, 0.0, 0.0, 0.0, 0.0, 0.0, 0.0, 0.0, 0.0, 0.0, 0.0, 0.0, 0.0, 0.0, 0.0, 0.0, 0.0, 0.0, 0.0, 0.0, 0.0, 0.0, 0.0, 0.0, 0.0, 0.0, 0.0, 0.0, 0.0, 0.0, 0.0, 0.0, 0.0, 0.0, 0.0, 0.0, 0.0, 0.0, 0.0, 0.0, 0.0, 0.0, 0.0, 0.0, 0.0, 0.0, 0.0, 0.0, 0.0, 0.0, 0.0, 0.0, 0.0, 0.0, 0.0, 0.0, 0.0, 0.0, 0.0, 0.0, 0.0, 0.0, 0.0, 0.0, 0.0, 0.0, 0.0, 0.0, 0.0, 0.0, 0.0, 0.0, 0.0, 0.0, 0.0, 0.0, 0.0, 0.0, 0.0, 0.0, 0.0, 0.0, 0.0, 0.0, 0.0, 0.0, 0.0, 0.0, 0.0, 0.0, 0.0, 0.0, 0.0, 0.0, 0.0, 0.0, 0.0, 0.0, 0.0, 0.0, 0.0, 0.0, 0.0, 0.0, 0.0, 0.0, 0.0, 0.0, 0.0, 0.0, 0.0, 0.0, 0.0, 0.0, 0.0, 0.0, 0.0, 0.0, 0.0, 0.0, 0.0, 0.0, 0.0, 0.0, 0.0, 0.0, 0.0, 0.0, 0.0, 0.0, 0.0, 0.0, 0.0, 0.0, 0.0, 0.0, 0.0, 0.0, 0.0, 0.0, 0.0, 0.0, 0.0, 0.0, 0.0, 0.0, 0.0, 0.0, 0.0, 0.0, 0.0, 0.0, 0.0, 0.0, 0.0, 0.0, 0.0, 0.0, 0.0, 0.0, 0.0, 0.0, 0.0, 0.0, 0.0, 0.0, 0.0, 0.0, 0.0, 0.0, 0.0, 0.0, 0.0, 0.0, 0.0, 0.0, 0.0, 0.0, 0.0, 0.0, 0.0, 0.0, 0.0, 0.0, 0.0, 0.0, 0.0, 0.0, 0.0, 0.0, 0.0, 0.0, 0.0, 0.0, 0.0, 0.0, 0.0, 0.0, 0.0, 0.0, 0.0, 0.0, 0.0, 0.0, 0.0, 0.0, 0.0, 0.0, 0.0, 0.0, 0.0, 0.0, 0.0, 0.0, 0.0, 0.0, 0.0, 0.0, 0.0, 0.0, 0.0, 0.0, 0.0, 0.0, 0.0, 0.0, 0.0, 0.0, 0.0, 0.0, 0.0, 0.0, 0.0, 0.0, 0.0, 0.0, 0.0, 0.0, 0.0, 0.0, 0.0, 0.0, 0.0, 0.0, 0.0, 0.0, 0.0, 0.0, 0.0, 0.0, 0.0, 0.0, 0.0, 0.0, 0.0, 0.0, 0.0, 0.0, 0.0, 0.0, 0.0, 0.0, 0.0, 0.0, 0.0, 0.0, 0.0, 0.0, 0.0, 0.0, 0.0, 0.0, 0.0, 0.0, 0.0, 0.0, 0.0, 0.0, 0.0, 0.0, 0.0, 0.0, 0.0, 0.0, 0.0, 0.0, 0.0, 0.0, 0.0, 0.0, 0.0, 0.0, 0.0, 0.0, 0.0, 0.0, 0.0, 0.0, 0.4881, 0.397, 0.4257, 0.397, 0.4247, 0.3949, 0.4891, 0.3949, 0.4257, 0.478, 0.4881, 0.478, 0.4891, 0.4801, 0.4247, 0.4801, 0.4881, 0.478, 0.4881, 0.397, 0.4891, 0.3949, 0.4891, 0.4801, 0.4257, 0.397, 0.4257, 0.478, 0.4247, 0.4801, 0.4247, 0.3949, 0.4257, 0.397, 0.4881, 0.397, 0.4881, 0.478, 0.4257, 0.478, 0.4257, 0.397, 0.4881, 0.397, 0.4881, 0.397, 0.4257, 0.397, 0.4257, 0.478, 0.4257, 0.397, 0.4257, 0.397, 0.4257, 0.478, 0.4881, 0.478, 0.4257, 0.478, 0.4257, 0.478, 0.4881, 0.478])
me_cube.materials.append(mat_material_003)
me_cube.materials.append(mat_material_004)
me_cube.materials.append(mat_material_005)
me_cube.materials.append(mat_material_006)
me_cube.materials.append(mat_material_007)
me_cube.materials.append(mat_material_008)
me_cube.use_remesh_preserve_volume = False
me_cube.use_remesh_preserve_attributes = False
me_cube.use_mirror_vertex_groups = False
me_cube.update()
me_cylinder = bpy.data.meshes.new('Cylinder')
me_cylinder.from_pydata([(0.0, 0.29, -0.065), (0.0, 0.29, 0.065), (0.111, 0.2679, -0.065), (0.111, 0.2679, 0.065), (0.2051, 0.2051, -0.065), (0.2051, 0.2051, 0.065), (0.2679, 0.111, -0.065), (0.2679, 0.111, 0.065), (0.29, -1.268e-08, -0.065), (0.29, -1.268e-08, 0.065), (0.2679, -0.111, -0.065), (0.2679, -0.111, 0.065), (0.2051, -0.2051, -0.065), (0.2051, -0.2051, 0.065), (0.111, -0.2679, -0.065), (0.111, -0.2679, 0.065), (4.379e-08, -0.29, -0.065), (4.379e-08, -0.29, 0.065), (-0.111, -0.2679, -0.065), (-0.111, -0.2679, 0.065), (-0.2051, -0.2051, -0.065), (-0.2051, -0.2051, 0.065), (-0.2679, -0.111, -0.065), (-0.2679, -0.111, 0.065), (-0.29, 3.458e-09, -0.065), (-0.29, 3.458e-09, 0.065), (-0.2679, 0.111, -0.065), (-0.2679, 0.111, 0.065), (-0.2051, 0.2051, -0.065), (-0.2051, 0.2051, 0.065), (-0.111, 0.2679, -0.065), (-0.111, 0.2679, 0.065), (0.04363, 0.2786, -0.01991), (0.04363, 0.2786, 0.01991), (0.06631, 0.2741, 0.01991), (0.06631, 0.2741, -0.01991), (0.1469, 0.2407, -0.01991), (0.1469, 0.2407, 0.01991), (0.1661, 0.2278, 0.01991), (0.1661, 0.2278, -0.01991), (0.2278, 0.1661, -0.01991), (0.2278, 0.1661, 0.01991), (0.2407, 0.1469, 0.01991), (0.2407, 0.1469, -0.01991), (0.2741, 0.06631, -0.01991), (0.2741, 0.06631, 0.01991), (0.2786, 0.04363, 0.01991), (0.2786, 0.04363, -0.01991), (0.2786, -0.04363, -0.01991), (0.2786, -0.04363, 0.01991), (0.2741, -0.06631, 0.01991), (0.2741, -0.06631, -0.01991), (0.2407, -0.1469, -0.01991), (0.2407, -0.1469, 0.01991), (0.2278, -0.1661, 0.01991), (0.2278, -0.1661, -0.01991), (0.1661, -0.2278, -0.01991), (0.1661, -0.2278, 0.01991), (0.1469, -0.2407, 0.01991), (0.1469, -0.2407, -0.01991), (0.06631, -0.2741, -0.01991), (0.06631, -0.2741, 0.01991), (0.04363, -0.2786, 0.01991), (0.04363, -0.2786, -0.01991), (-0.04363, -0.2786, -0.01991), (-0.04363, -0.2786, 0.01991), (-0.06631, -0.2741, 0.01991), (-0.06631, -0.2741, -0.01991), (-0.1469, -0.2407, -0.01991), (-0.1469, -0.2407, 0.01991), (-0.1661, -0.2278, 0.01991), (-0.1661, -0.2278, -0.01991), (-0.2278, -0.1661, -0.01991), (-0.2278, -0.1661, 0.01991), (-0.2407, -0.1469, 0.01991), (-0.2407, -0.1469, -0.01991), (-0.2741, -0.06631, -0.01991), (-0.2741, -0.06631, 0.01991), (-0.2786, -0.04363, 0.01991), (-0.2786, -0.04363, -0.01991), (-0.2786, 0.04363, -0.01991), (-0.2786, 0.04363, 0.01991), (-0.2741, 0.06631, 0.01991), (-0.2741, 0.06631, -0.01991), (-0.2407, 0.1469, -0.01991), (-0.2407, 0.1469, 0.01991), (-0.2278, 0.1661, 0.01991), (-0.2278, 0.1661, -0.01991), (0.09258, 0.2235, 0.06439), (-5.769e-09, 0.2419, 0.06439), (-0.09258, 0.2235, 0.06439), (-0.1711, 0.1711, 0.06439), (-0.2235, 0.09258, 0.06439), (-0.2419, -2.023e-09, 0.06439), (-0.2235, -0.09258, 0.06439), (-0.1711, -0.1711, 0.06439), (-0.09258, -0.2235, 0.06439), (3.761e-08, -0.2419, 0.06439), (0.09258, -0.2235, 0.06439), (0.1711, -0.1711, 0.06439), (0.2235, -0.09258, 0.06439), (0.2419, -1.284e-08, 0.06439), (0.2235, 0.09258, 0.06439), (0.1711, 0.1711, 0.06439), (-0.1661, 0.2278, -0.01991), (-0.1661, 0.2278, 0.01991), (-0.1469, 0.2407, 0.01991), (-0.1469, 0.2407, -0.01991), (-0.06631, 0.2741, -0.01991), (-0.06631, 0.2741, 0.01991), (-0.04363, 0.2786, 0.01991), (-0.04363, 0.2786, -0.01991), (-5.769e-09, 0.2419, -0.06439), (0.09258, 0.2235, -0.06439), (0.1711, 0.1711, -0.06439), (0.2235, 0.09258, -0.06439), (0.2419, -1.284e-08, -0.06439), (0.2235, -0.09258, -0.06439), (0.1711, -0.1711, -0.06439), (0.09258, -0.2235, -0.06439), (3.761e-08, -0.2419, -0.06439), (-0.09258, -0.2235, -0.06439), (-0.1711, -0.1711, -0.06439), (-0.2235, -0.09258, -0.06439), (-0.2419, -2.023e-09, -0.06439), (-0.2235, 0.09258, -0.06439), (-0.1711, 0.1711, -0.06439), (-0.09258, 0.2235, -0.06439), (0.04363, 0.2786, -0.07229), (0.04363, 0.2786, -0.03248), (0.06631, 0.2741, -0.07229), (0.06631, 0.2741, -0.03248), (0.1469, 0.2407, -0.03248), (0.1469, 0.2407, -0.07229), (0.1661, 0.2278, -0.07229), (0.1661, 0.2278, -0.03248), (0.2278, 0.1661, -0.03248), (0.2278, 0.1661, -0.07229), (0.2407, 0.1469, -0.07229), (0.2407, 0.1469, -0.03248), (0.2741, 0.06631, -0.03248), (0.2741, 0.06631, -0.07229), (0.2786, 0.04363, -0.07229), (0.2786, 0.04363, -0.03248), (0.2786, -0.04363, -0.03248), (0.2786, -0.04363, -0.07229), (0.2741, -0.06631, -0.07229), (0.2741, -0.06631, -0.03248), (0.2407, -0.1469, -0.03248), (0.2407, -0.1469, -0.07229), (0.2278, -0.1661, -0.07229), (0.2278, -0.1661, -0.03248), (0.1661, -0.2278, -0.03248), (0.1661, -0.2278, -0.07229), (0.1469, -0.2407, -0.07229), (0.1469, -0.2407, -0.03248), (0.06631, -0.2741, -0.03248), (0.06631, -0.2741, -0.07229), (0.04363, -0.2786, -0.07229), (0.04363, -0.2786, -0.03248), (-0.04363, -0.2786, -0.03248), (-0.04363, -0.2786, -0.07229), (-0.06631, -0.2741, -0.07229), (-0.06631, -0.2741, -0.03248), (-0.1469, -0.2407, -0.03248), (-0.1469, -0.2407, -0.07229), (-0.1661, -0.2278, -0.07229), (-0.1661, -0.2278, -0.03248), (-0.2278, -0.1661, -0.03248), (-0.2278, -0.1661, -0.07229), (-0.2407, -0.1469, -0.07229), (-0.2407, -0.1469, -0.03248), (-0.2741, -0.06631, -0.03248), (-0.2741, -0.06631, -0.07229), (-0.2786, -0.04363, -0.07229), (-0.2786, -0.04363, -0.03248), (-0.2786, 0.04363, -0.03248), (-0.2786, 0.04363, -0.07229), (-0.2741, 0.06631, -0.07229), (-0.2741, 0.06631, -0.03248), (-0.2407, 0.1469, -0.03248), (-0.2407, 0.1469, -0.07229), (-0.2278, 0.1661, -0.07229), (-0.2278, 0.1661, -0.03248), (0.09258, 0.2235, 0.012), (-5.769e-09, 0.2419, 0.012), (0.1711, 0.1711, 0.012), (-0.09258, 0.2235, 0.012), (-0.1711, 0.1711, 0.012), (-0.2235, 0.09258, 0.012), (-0.2419, -4.313e-09, 0.012), (-0.2235, -0.09258, 0.012), (-0.1711, -0.1711, 0.012), (-0.09258, -0.2235, 0.012), (3.761e-08, -0.2419, 0.012), (0.09258, -0.2235, 0.012), (0.1711, -0.1711, 0.012), (0.2235, -0.09258, 0.012), (0.2419, -1.513e-08, 0.012), (0.2235, 0.09258, 0.012), (-0.1661, 0.2278, -0.03248), (-0.1661, 0.2278, -0.07229), (-0.1469, 0.2407, -0.07229), (-0.1469, 0.2407, -0.03248), (-0.06631, 0.2741, -0.03248), (-0.06631, 0.2741, -0.07229), (-0.04363, 0.2786, -0.07229), (-0.04363, 0.2786, -0.03248), (-5.769e-09, 0.2419, -0.1168), (0.09258, 0.2235, -0.1168), (-0.09258, 0.2235, -0.1168), (0.1711, 0.1711, -0.1168), (0.2235, 0.09258, -0.1168), (0.2419, -1.513e-08, -0.1168), (0.2235, -0.09258, -0.1168), (0.1711, -0.1711, -0.1168), (0.09258, -0.2235, -0.1168), (3.761e-08, -0.2419, -0.1168), (-0.09258, -0.2235, -0.1168), (-0.1711, -0.1711, -0.1168), (-0.2235, -0.09258, -0.1168), (-0.2419, -4.313e-09, -0.1168), (-0.2235, 0.09258, -0.1168), (-0.1711, 0.1711, -0.1168)], [], [(58, 59, 154, 155), (44, 45, 140, 141), (110, 111, 206, 207), (57, 58, 155, 152), (109, 110, 207, 204), (59, 56, 153, 154), (70, 71, 166, 167), (102, 103, 186, 199), (111, 108, 205, 206), (56, 57, 152, 153), (69, 70, 167, 164), (101, 102, 199, 198), (108, 109, 204, 205), (71, 68, 165, 166), (82, 83, 178, 179), (100, 101, 198, 197), (68, 69, 164, 165), (81, 82, 179, 176), (0, 1, 33, 32), (1, 3, 34, 33), (3, 2, 35, 34), (2, 0, 32, 35), (2, 3, 37, 36), (3, 5, 38, 37), (5, 4, 39, 38), (4, 2, 36, 39), (4, 5, 41, 40), (5, 7, 42, 41), (7, 6, 43, 42), (6, 4, 40, 43), (6, 7, 45, 44), (7, 9, 46, 45), (9, 8, 47, 46), (8, 6, 44, 47), (8, 9, 49, 48), (9, 11, 50, 49), (11, 10, 51, 50), (10, 8, 48, 51), (10, 11, 53, 52), (11, 13, 54, 53), (13, 12, 55, 54), (12, 10, 52, 55), (12, 13, 57, 56), (13, 15, 58, 57), (15, 14, 59, 58), (14, 12, 56, 59), (14, 15, 61, 60), (15, 17, 62, 61), (17, 16, 63, 62), (16, 14, 60, 63), (16, 17, 65, 64), (17, 19, 66, 65), (19, 18, 67, 66), (18, 16, 64, 67), (18, 19, 69, 68), (19, 21, 70, 69), (21, 20, 71, 70), (20, 18, 68, 71), (20, 21, 73, 72), (21, 23, 74, 73), (23, 22, 75, 74), (22, 20, 72, 75), (22, 23, 77, 76), (23, 25, 78, 77), (25, 24, 79, 78), (24, 22, 76, 79), (24, 25, 81, 80), (25, 27, 82, 81), (27, 26, 83, 82), (26, 24, 80, 83), (26, 27, 85, 84), (27, 29, 86, 85), (29, 28, 87, 86), (28, 26, 84, 87), (3, 1, 89, 88), (1, 31, 90, 89), (31, 29, 91, 90), (29, 27, 92, 91), (27, 25, 93, 92), (25, 23, 94, 93), (23, 21, 95, 94), (21, 19, 96, 95), (19, 17, 97, 96), (17, 15, 98, 97), (15, 13, 99, 98), (13, 11, 100, 99), (11, 9, 101, 100), (9, 7, 102, 101), (7, 5, 103, 102), (5, 3, 88, 103), (28, 29, 105, 104), (29, 31, 106, 105), (31, 30, 107, 106), (30, 28, 104, 107), (30, 31, 109, 108), (31, 1, 110, 109), (1, 0, 111, 110), (0, 30, 108, 111), (0, 2, 113, 112), (2, 4, 114, 113), (4, 6, 115, 114), (6, 8, 116, 115), (8, 10, 117, 116), (10, 12, 118, 117), (12, 14, 119, 118), (14, 16, 120, 119), (16, 18, 121, 120), (18, 20, 122, 121), (20, 22, 123, 122), (22, 24, 124, 123), (24, 26, 125, 124), (26, 28, 126, 125), (28, 30, 127, 126), (30, 0, 112, 127), (128, 129, 131, 130), (133, 132, 135, 134), (137, 136, 139, 138), (141, 140, 143, 142), (145, 144, 147, 146), (149, 148, 151, 150), (153, 152, 155, 154), (157, 156, 159, 158), (161, 160, 163, 162), (165, 164, 167, 166), (169, 168, 171, 170), (173, 172, 175, 174), (177, 176, 179, 178), (181, 180, 183, 182), (184, 185, 187, 188, 189, 190, 191, 192, 193, 194, 195, 196, 197, 198, 199, 186), (201, 200, 203, 202), (205, 204, 207, 206), (208, 209, 211, 212, 213, 214, 215, 216, 217, 218, 219, 220, 221, 222, 223, 210), (47, 44, 141, 142), (84, 85, 180, 181), (45, 46, 143, 140), (32, 33, 129, 128), (87, 84, 181, 182), (46, 47, 142, 143), (35, 32, 128, 130), (85, 86, 183, 180), (72, 73, 168, 169), (33, 34, 131, 129), (86, 87, 182, 183), (75, 72, 169, 170), (112, 113, 209, 208), (34, 35, 130, 131), (73, 74, 171, 168), (60, 61, 156, 157), (127, 112, 208, 210), (74, 75, 170, 171), (63, 60, 157, 158), (113, 114, 211, 209), (61, 62, 159, 156), (114, 115, 212, 211), (48, 49, 144, 145), (62, 63, 158, 159), (115, 116, 213, 212), (51, 48, 145, 146), (88, 89, 185, 184), (116, 117, 214, 213), (49, 50, 147, 144), (36, 37, 132, 133), (103, 88, 184, 186), (117, 118, 215, 214), (50, 51, 146, 147), (39, 36, 133, 134), (89, 90, 187, 185), (76, 77, 172, 173), (118, 119, 216, 215), (37, 38, 135, 132), (90, 91, 188, 187), (79, 76, 173, 174), (119, 120, 217, 216), (38, 39, 134, 135), (91, 92, 189, 188), (77, 78, 175, 172), (64, 65, 160, 161), (120, 121, 218, 217), (92, 93, 190, 189), (78, 79, 174, 175), (67, 64, 161, 162), (121, 122, 219, 218), (104, 105, 200, 201), (93, 94, 191, 190), (65, 66, 163, 160), (122, 123, 220, 219), (52, 53, 148, 149), (107, 104, 201, 202), (94, 95, 192, 191), (66, 67, 162, 163), (123, 124, 221, 220), (55, 52, 149, 150), (105, 106, 203, 200), (95, 96, 193, 192), (124, 125, 222, 221), (53, 54, 151, 148), (106, 107, 202, 203), (40, 41, 136, 137), (96, 97, 194, 193), (125, 126, 223, 222), (54, 55, 150, 151), (43, 40, 137, 138), (97, 98, 195, 194), (80, 81, 176, 177), (126, 127, 210, 223), (41, 42, 139, 136), (98, 99, 196, 195), (83, 80, 177, 178), (42, 43, 138, 139), (99, 100, 197, 196)])
me_cylinder.polygons.foreach_set('material_index', [0, 0, 0, 0, 0, 0, 0, 0, 0, 0, 0, 0, 0, 0, 0, 0, 0, 0, 0, 0, 0, 0, 0, 0, 0, 0, 0, 0, 0, 0, 0, 0, 0, 0, 0, 0, 0, 0, 0, 0, 0, 0, 0, 0, 0, 0, 0, 0, 0, 0, 0, 0, 0, 0, 0, 0, 0, 0, 0, 0, 0, 0, 0, 0, 0, 0, 0, 0, 0, 0, 0, 0, 0, 0, 0, 0, 0, 0, 0, 0, 0, 0, 0, 0, 0, 0, 0, 0, 0, 0, 0, 0, 0, 0, 0, 0, 0, 0, 0, 0, 0, 0, 0, 0, 0, 0, 0, 0, 0, 0, 0, 0, 0, 0, 1, 1, 1, 1, 1, 1, 1, 1, 1, 1, 1, 1, 1, 1, 1, 1, 1, 1, 0, 0, 0, 0, 0, 0, 0, 0, 0, 0, 0, 0, 0, 0, 0, 0, 0, 0, 0, 0, 0, 0, 0, 0, 0, 0, 0, 0, 0, 0, 0, 0, 0, 0, 0, 0, 0, 0, 0, 0, 0, 0, 0, 0, 0, 0, 0, 0, 0, 0, 0, 0, 0, 0, 0, 0, 0, 0, 0, 0, 0, 0, 0, 0, 0, 0, 0, 0, 0, 0, 0, 0, 0, 0, 0, 0, 0, 0])
_uv = me_cylinder.uv_layers.new(name='UVMap')
_uv.uv.foreach_set('vector', [0.5873, 0.8273, 0.5873, 0.6727, 0.5873, 0.6727, 0.5873, 0.8273, 0.7877, 0.6727, 0.7877, 0.8273, 0.7877, 0.8273, 0.7877, 0.6727, 0.0248, 0.8273, 0.0248, 0.6727, 0.0248, 0.6727, 0.0248, 0.8273, 0.6002, 0.8273, 0.5873, 0.8273, 0.5873, 0.8273, 0.6002, 0.8273, 0.0377, 0.8273, 0.0248, 0.8273, 0.0248, 0.8273, 0.0377, 0.8273, 0.5873, 0.6727, 0.6002, 0.6727, 0.6002, 0.6727, 0.5873, 0.6727, 0.3998, 0.8273, 0.3998, 0.6727, 0.3998, 0.6727, 0.3998, 0.8273, 0.4367, 0.3273, 0.3929, 0.3929, 0.3929, 0.3929, 0.4367, 0.3273, 0.0248, 0.6727, 0.0377, 0.6727, 0.0377, 0.6727, 0.0248, 0.6727, 0.6002, 0.6727, 0.6002, 0.8273, 0.6002, 0.8273, 0.6002, 0.6727, 0.4127, 0.8273, 0.3998, 0.8273, 0.3998, 0.8273, 0.4127, 0.8273, 0.4521, 0.25, 0.4367, 0.3273, 0.4367, 0.3273, 0.4521, 0.25, 0.0377, 0.6727, 0.0377, 0.8273, 0.0377, 0.8273, 0.0377, 0.6727, 0.3998, 0.6727, 0.4127, 0.6727, 0.4127, 0.6727, 0.3998, 0.6727, 0.2123, 0.8273, 0.2123, 0.6727, 0.2123, 0.6727, 0.2123, 0.8273, 0.4367, 0.1727, 0.4521, 0.25, 0.4521, 0.25, 0.4367, 0.1727, 0.4127, 0.6727, 0.4127, 0.8273, 0.4127, 0.8273, 0.4127, 0.6727, 0.2252, 0.8273, 0.2123, 0.8273, 0.2123, 0.8273, 0.2252, 0.8273, 1.0, 0.5, 1.0, 1.0, 0.9752, 0.8273, 0.9752, 0.6727, 1.0, 1.0, 0.9375, 1.0, 0.9623, 0.8273, 0.9752, 0.8273, 0.9375, 1.0, 0.9375, 0.5, 0.9623, 0.6727, 0.9623, 0.8273, 0.9375, 0.5, 1.0, 0.5, 0.9752, 0.6727, 0.9623, 0.6727, 0.9375, 0.5, 0.9375, 1.0, 0.9127, 0.8273, 0.9127, 0.6727, 0.9375, 1.0, 0.875, 1.0, 0.8998, 0.8273, 0.9127, 0.8273, 0.875, 1.0, 0.875, 0.5, 0.8998, 0.6727, 0.8998, 0.8273, 0.875, 0.5, 0.9375, 0.5, 0.9127, 0.6727, 0.8998, 0.6727, 0.875, 0.5, 0.875, 1.0, 0.8502, 0.8273, 0.8502, 0.6727, 0.875, 1.0, 0.8125, 1.0, 0.8373, 0.8273, 0.8502, 0.8273, 0.8125, 1.0, 0.8125, 0.5, 0.8373, 0.6727, 0.8373, 0.8273, 0.8125, 0.5, 0.875, 0.5, 0.8502, 0.6727, 0.8373, 0.6727, 0.8125, 0.5, 0.8125, 1.0, 0.7877, 0.8273, 0.7877, 0.6727, 0.8125, 1.0, 0.75, 1.0, 0.7748, 0.8273, 0.7877, 0.8273, 0.75, 1.0, 0.75, 0.5, 0.7748, 0.6727, 0.7748, 0.8273, 0.75, 0.5, 0.8125, 0.5, 0.7877, 0.6727, 0.7748, 0.6727, 0.75, 0.5, 0.75, 1.0, 0.7252, 0.8273, 0.7252, 0.6727, 0.75, 1.0, 0.6875, 1.0, 0.7123, 0.8273, 0.7252, 0.8273, 0.6875, 1.0, 0.6875, 0.5, 0.7123, 0.6727, 0.7123, 0.8273, 0.6875, 0.5, 0.75, 0.5, 0.7252, 0.6727, 0.7123, 0.6727, 0.6875, 0.5, 0.6875, 1.0, 0.6627, 0.8273, 0.6627, 0.6727, 0.6875, 1.0, 0.625, 1.0, 0.6498, 0.8273, 0.6627, 0.8273, 0.625, 1.0, 0.625, 0.5, 0.6498, 0.6727, 0.6498, 0.8273, 0.625, 0.5, 0.6875, 0.5, 0.6627, 0.6727, 0.6498, 0.6727, 0.625, 0.5, 0.625, 1.0, 0.6002, 0.8273, 0.6002, 0.6727, 0.625, 1.0, 0.5625, 1.0, 0.5873, 0.8273, 0.6002, 0.8273, 0.5625, 1.0, 0.5625, 0.5, 0.5873, 0.6727, 0.5873, 0.8273, 0.5625, 0.5, 0.625, 0.5, 0.6002, 0.6727, 0.5873, 0.6727, 0.5625, 0.5, 0.5625, 1.0, 0.5377, 0.8273, 0.5377, 0.6727, 0.5625, 1.0, 0.5, 1.0, 0.5248, 0.8273, 0.5377, 0.8273, 0.5, 1.0, 0.5, 0.5, 0.5248, 0.6727, 0.5248, 0.8273, 0.5, 0.5, 0.5625, 0.5, 0.5377, 0.6727, 0.5248, 0.6727, 0.5, 0.5, 0.5, 1.0, 0.4752, 0.8273, 0.4752, 0.6727, 0.5, 1.0, 0.4375, 1.0, 0.4623, 0.8273, 0.4752, 0.8273, 0.4375, 1.0, 0.4375, 0.5, 0.4623, 0.6727, 0.4623, 0.8273, 0.4375, 0.5, 0.5, 0.5, 0.4752, 0.6727, 0.4623, 0.6727, 0.4375, 0.5, 0.4375, 1.0, 0.4127, 0.8273, 0.4127, 0.6727, 0.4375, 1.0, 0.375, 1.0, 0.3998, 0.8273, 0.4127, 0.8273, 0.375, 1.0, 0.375, 0.5, 0.3998, 0.6727, 0.3998, 0.8273, 0.375, 0.5, 0.4375, 0.5, 0.4127, 0.6727, 0.3998, 0.6727, 0.375, 0.5, 0.375, 1.0, 0.3502, 0.8273, 0.3502, 0.6727, 0.375, 1.0, 0.3125, 1.0, 0.3373, 0.8273, 0.3502, 0.8273, 0.3125, 1.0, 0.3125, 0.5, 0.3373, 0.6727, 0.3373, 0.8273, 0.3125, 0.5, 0.375, 0.5, 0.3502, 0.6727, 0.3373, 0.6727, 0.3125, 0.5, 0.3125, 1.0, 0.2877, 0.8273, 0.2877, 0.6727, 0.3125, 1.0, 0.25, 1.0, 0.2748, 0.8273, 0.2877, 0.8273, 0.25, 1.0, 0.25, 0.5, 0.2748, 0.6727, 0.2748, 0.8273, 0.25, 0.5, 0.3125, 0.5, 0.2877, 0.6727, 0.2748, 0.6727, 0.25, 0.5, 0.25, 1.0, 0.2252, 0.8273, 0.2252, 0.6727, 0.25, 1.0, 0.1875, 1.0, 0.2123, 0.8273, 0.2252, 0.8273, 0.1875, 1.0, 0.1875, 0.5, 0.2123, 0.6727, 0.2123, 0.8273, 0.1875, 0.5, 0.25, 0.5, 0.2252, 0.6727, 0.2123, 0.6727, 0.1875, 0.5, 0.1875, 1.0, 0.1627, 0.8273, 0.1627, 0.6727, 0.1875, 1.0, 0.125, 1.0, 0.1498, 0.8273, 0.1627, 0.8273, 0.125, 1.0, 0.125, 0.5, 0.1498, 0.6727, 0.1498, 0.8273, 0.125, 0.5, 0.1875, 0.5, 0.1627, 0.6727, 0.1498, 0.6727, 0.3418, 0.4717, 0.25, 0.49, 0.25, 0.4521, 0.3273, 0.4367, 0.25, 0.49, 0.1582, 0.4717, 0.1727, 0.4367, 0.25, 0.4521, 0.1582, 0.4717, 0.08029, 0.4197, 0.1071, 0.3929, 0.1727, 0.4367, 0.08029, 0.4197, 0.02827, 0.3418, 0.06328, 0.3273, 0.1071, 0.3929, 0.02827, 0.3418, 0.01, 0.25, 0.04789, 0.25, 0.06328, 0.3273, 0.01, 0.25, 0.02827, 0.1582, 0.06328, 0.1727, 0.04789, 0.25, 0.02827, 0.1582, 0.08029, 0.08029, 0.1071, 0.1071, 0.06328, 0.1727, 0.08029, 0.08029, 0.1582, 0.02827, 0.1727, 0.06328, 0.1071, 0.1071, 0.1582, 0.02827, 0.25, 0.01, 0.25, 0.04789, 0.1727, 0.06328, 0.25, 0.01, 0.3418, 0.02827, 0.3273, 0.06328, 0.25, 0.04789, 0.3418, 0.02827, 0.4197, 0.08029, 0.3929, 0.1071, 0.3273, 0.06328, 0.4197, 0.08029, 0.4717, 0.1582, 0.4367, 0.1727, 0.3929, 0.1071, 0.4717, 0.1582, 0.49, 0.25, 0.4521, 0.25, 0.4367, 0.1727, 0.49, 0.25, 0.4717, 0.3418, 0.4367, 0.3273, 0.4521, 0.25, 0.4717, 0.3418, 0.4197, 0.4197, 0.3929, 0.3929, 0.4367, 0.3273, 0.4197, 0.4197, 0.3418, 0.4717, 0.3273, 0.4367, 0.3929, 0.3929, 0.125, 0.5, 0.125, 1.0, 0.1002, 0.8273, 0.1002, 0.6727, 0.125, 1.0, 0.0625, 1.0, 0.0873, 0.8273, 0.1002, 0.8273, 0.0625, 1.0, 0.0625, 0.5, 0.0873, 0.6727, 0.0873, 0.8273, 0.0625, 0.5, 0.125, 0.5, 0.1002, 0.6727, 0.0873, 0.6727, 0.0625, 0.5, 0.0625, 1.0, 0.0377, 0.8273, 0.0377, 0.6727, 0.0625, 1.0, 0.0, 1.0, 0.0248, 0.8273, 0.0377, 0.8273, 0.0, 1.0, 0.0, 0.5, 0.0248, 0.6727, 0.0248, 0.8273, 0.0, 0.5, 0.0625, 0.5, 0.0377, 0.6727, 0.0248, 0.6727, 0.75, 0.49, 0.8418, 0.4717, 0.8273, 0.4367, 0.75, 0.4521, 0.8418, 0.4717, 0.9197, 0.4197, 0.8929, 0.3929, 0.8273, 0.4367, 0.9197, 0.4197, 0.9717, 0.3418, 0.9367, 0.3273, 0.8929, 0.3929, 0.9717, 0.3418, 0.99, 0.25, 0.9521, 0.25, 0.9367, 0.3273, 0.99, 0.25, 0.9717, 0.1582, 0.9367, 0.1727, 0.9521, 0.25, 0.9717, 0.1582, 0.9197, 0.08029, 0.8929, 0.1071, 0.9367, 0.1727, 0.9197, 0.08029, 0.8418, 0.02827, 0.8273, 0.06328, 0.8929, 0.1071, 0.8418, 0.02827, 0.75, 0.01, 0.75, 0.04789, 0.8273, 0.06328, 0.75, 0.01, 0.6582, 0.02827, 0.6727, 0.06328, 0.75, 0.04789, 0.6582, 0.02827, 0.5803, 0.08029, 0.6071, 0.1071, 0.6727, 0.06328, 0.5803, 0.08029, 0.5283, 0.1582, 0.5633, 0.1727, 0.6071, 0.1071, 0.5283, 0.1582, 0.51, 0.25, 0.5479, 0.25, 0.5633, 0.1727, 0.51, 0.25, 0.5283, 0.3418, 0.5633, 0.3273, 0.5479, 0.25, 0.5283, 0.3418, 0.5803, 0.4197, 0.6071, 0.3929, 0.5633, 0.3273, 0.5803, 0.4197, 0.6582, 0.4717, 0.6727, 0.4367, 0.6071, 0.3929, 0.6582, 0.4717, 0.75, 0.49, 0.75, 0.4521, 0.6727, 0.4367, 0.9752, 0.6727, 0.9752, 0.8273, 0.9623, 0.8273, 0.9623, 0.6727, 0.9127, 0.6727, 0.9127, 0.8273, 0.8998, 0.8273, 0.8998, 0.6727, 0.8502, 0.6727, 0.8502, 0.8273, 0.8373, 0.8273, 0.8373, 0.6727, 0.7877, 0.6727, 0.7877, 0.8273, 0.7748, 0.8273, 0.7748, 0.6727, 0.7252, 0.6727, 0.7252, 0.8273, 0.7123, 0.8273, 0.7123, 0.6727, 0.6627, 0.6727, 0.6627, 0.8273, 0.6498, 0.8273, 0.6498, 0.6727, 0.6002, 0.6727, 0.6002, 0.8273, 0.5873, 0.8273, 0.5873, 0.6727, 0.5377, 0.6727, 0.5377, 0.8273, 0.5248, 0.8273, 0.5248, 0.6727, 0.4752, 0.6727, 0.4752, 0.8273, 0.4623, 0.8273, 0.4623, 0.6727, 0.4127, 0.6727, 0.4127, 0.8273, 0.3998, 0.8273, 0.3998, 0.6727, 0.3502, 0.6727, 0.3502, 0.8273, 0.3373, 0.8273, 0.3373, 0.6727, 0.2877, 0.6727, 0.2877, 0.8273, 0.2748, 0.8273, 0.2748, 0.6727, 0.2252, 0.6727, 0.2252, 0.8273, 0.2123, 0.8273, 0.2123, 0.6727, 0.1627, 0.6727, 0.1627, 0.8273, 0.1498, 0.8273, 0.1498, 0.6727, 0.3273, 0.4367, 0.25, 0.4521, 0.1727, 0.4367, 0.1071, 0.3929, 0.06328, 0.3273, 0.04789, 0.25, 0.06328, 0.1727, 0.1071, 0.1071, 0.1727, 0.06328, 0.25, 0.04789, 0.3273, 0.06328, 0.3929, 0.1071, 0.4367, 0.1727, 0.4521, 0.25, 0.4367, 0.3273, 0.3929, 0.3929, 0.1002, 0.6727, 0.1002, 0.8273, 0.0873, 0.8273, 0.0873, 0.6727, 0.0377, 0.6727, 0.0377, 0.8273, 0.0248, 0.8273, 0.0248, 0.6727, 0.75, 0.4521, 0.8273, 0.4367, 0.8929, 0.3929, 0.9367, 0.3273, 0.9521, 0.25, 0.9367, 0.1727, 0.8929, 0.1071, 0.8273, 0.06328, 0.75, 0.04789, 0.6727, 0.06328, 0.6071, 0.1071, 0.5633, 0.1727, 0.5479, 0.25, 0.5633, 0.3273, 0.6071, 0.3929, 0.6727, 0.4367, 0.7748, 0.6727, 0.7877, 0.6727, 0.7877, 0.6727, 0.7748, 0.6727, 0.1627, 0.6727, 0.1627, 0.8273, 0.1627, 0.8273, 0.1627, 0.6727, 0.7877, 0.8273, 0.7748, 0.8273, 0.7748, 0.8273, 0.7877, 0.8273, 0.9752, 0.6727, 0.9752, 0.8273, 0.9752, 0.8273, 0.9752, 0.6727, 0.1498, 0.6727, 0.1627, 0.6727, 0.1627, 0.6727, 0.1498, 0.6727, 0.7748, 0.8273, 0.7748, 0.6727, 0.7748, 0.6727, 0.7748, 0.8273, 0.9623, 0.6727, 0.9752, 0.6727, 0.9752, 0.6727, 0.9623, 0.6727, 0.1627, 0.8273, 0.1498, 0.8273, 0.1498, 0.8273, 0.1627, 0.8273, 0.3502, 0.6727, 0.3502, 0.8273, 0.3502, 0.8273, 0.3502, 0.6727, 0.9752, 0.8273, 0.9623, 0.8273, 0.9623, 0.8273, 0.9752, 0.8273, 0.1498, 0.8273, 0.1498, 0.6727, 0.1498, 0.6727, 0.1498, 0.8273, 0.3373, 0.6727, 0.3502, 0.6727, 0.3502, 0.6727, 0.3373, 0.6727, 0.75, 0.4521, 0.8273, 0.4367, 0.8273, 0.4367, 0.75, 0.4521, 0.9623, 0.8273, 0.9623, 0.6727, 0.9623, 0.6727, 0.9623, 0.8273, 0.3502, 0.8273, 0.3373, 0.8273, 0.3373, 0.8273, 0.3502, 0.8273, 0.5377, 0.6727, 0.5377, 0.8273, 0.5377, 0.8273, 0.5377, 0.6727, 0.6727, 0.4367, 0.75, 0.4521, 0.75, 0.4521, 0.6727, 0.4367, 0.3373, 0.8273, 0.3373, 0.6727, 0.3373, 0.6727, 0.3373, 0.8273, 0.5248, 0.6727, 0.5377, 0.6727, 0.5377, 0.6727, 0.5248, 0.6727, 0.8273, 0.4367, 0.8929, 0.3929, 0.8929, 0.3929, 0.8273, 0.4367, 0.5377, 0.8273, 0.5248, 0.8273, 0.5248, 0.8273, 0.5377, 0.8273, 0.8929, 0.3929, 0.9367, 0.3273, 0.9367, 0.3273, 0.8929, 0.3929, 0.7252, 0.6727, 0.7252, 0.8273, 0.7252, 0.8273, 0.7252, 0.6727, 0.5248, 0.8273, 0.5248, 0.6727, 0.5248, 0.6727, 0.5248, 0.8273, 0.9367, 0.3273, 0.9521, 0.25, 0.9521, 0.25, 0.9367, 0.3273, 0.7123, 0.6727, 0.7252, 0.6727, 0.7252, 0.6727, 0.7123, 0.6727, 0.3273, 0.4367, 0.25, 0.4521, 0.25, 0.4521, 0.3273, 0.4367, 0.9521, 0.25, 0.9367, 0.1727, 0.9367, 0.1727, 0.9521, 0.25, 0.7252, 0.8273, 0.7123, 0.8273, 0.7123, 0.8273, 0.7252, 0.8273, 0.9127, 0.6727, 0.9127, 0.8273, 0.9127, 0.8273, 0.9127, 0.6727, 0.3929, 0.3929, 0.3273, 0.4367, 0.3273, 0.4367, 0.3929, 0.3929, 0.9367, 0.1727, 0.8929, 0.1071, 0.8929, 0.1071, 0.9367, 0.1727, 0.7123, 0.8273, 0.7123, 0.6727, 0.7123, 0.6727, 0.7123, 0.8273, 0.8998, 0.6727, 0.9127, 0.6727, 0.9127, 0.6727, 0.8998, 0.6727, 0.25, 0.4521, 0.1727, 0.4367, 0.1727, 0.4367, 0.25, 0.4521, 0.2877, 0.6727, 0.2877, 0.8273, 0.2877, 0.8273, 0.2877, 0.6727, 0.8929, 0.1071, 0.8273, 0.06328, 0.8273, 0.06328, 0.8929, 0.1071, 0.9127, 0.8273, 0.8998, 0.8273, 0.8998, 0.8273, 0.9127, 0.8273, 0.1727, 0.4367, 0.1071, 0.3929, 0.1071, 0.3929, 0.1727, 0.4367, 0.2748, 0.6727, 0.2877, 0.6727, 0.2877, 0.6727, 0.2748, 0.6727, 0.8273, 0.06328, 0.75, 0.04789, 0.75, 0.04789, 0.8273, 0.06328, 0.8998, 0.8273, 0.8998, 0.6727, 0.8998, 0.6727, 0.8998, 0.8273, 0.1071, 0.3929, 0.06328, 0.3273, 0.06328, 0.3273, 0.1071, 0.3929, 0.2877, 0.8273, 0.2748, 0.8273, 0.2748, 0.8273, 0.2877, 0.8273, 0.4752, 0.6727, 0.4752, 0.8273, 0.4752, 0.8273, 0.4752, 0.6727, 0.75, 0.04789, 0.6727, 0.06328, 0.6727, 0.06328, 0.75, 0.04789, 0.06328, 0.3273, 0.04789, 0.25, 0.04789, 0.25, 0.06328, 0.3273, 0.2748, 0.8273, 0.2748, 0.6727, 0.2748, 0.6727, 0.2748, 0.8273, 0.4623, 0.6727, 0.4752, 0.6727, 0.4752, 0.6727, 0.4623, 0.6727, 0.6727, 0.06328, 0.6071, 0.1071, 0.6071, 0.1071, 0.6727, 0.06328, 0.1002, 0.6727, 0.1002, 0.8273, 0.1002, 0.8273, 0.1002, 0.6727, 0.04789, 0.25, 0.06328, 0.1727, 0.06328, 0.1727, 0.04789, 0.25, 0.4752, 0.8273, 0.4623, 0.8273, 0.4623, 0.8273, 0.4752, 0.8273, 0.6071, 0.1071, 0.5633, 0.1727, 0.5633, 0.1727, 0.6071, 0.1071, 0.6627, 0.6727, 0.6627, 0.8273, 0.6627, 0.8273, 0.6627, 0.6727, 0.0873, 0.6727, 0.1002, 0.6727, 0.1002, 0.6727, 0.0873, 0.6727, 0.06328, 0.1727, 0.1071, 0.1071, 0.1071, 0.1071, 0.06328, 0.1727, 0.4623, 0.8273, 0.4623, 0.6727, 0.4623, 0.6727, 0.4623, 0.8273, 0.5633, 0.1727, 0.5479, 0.25, 0.5479, 0.25, 0.5633, 0.1727, 0.6498, 0.6727, 0.6627, 0.6727, 0.6627, 0.6727, 0.6498, 0.6727, 0.1002, 0.8273, 0.0873, 0.8273, 0.0873, 0.8273, 0.1002, 0.8273, 0.1071, 0.1071, 0.1727, 0.06328, 0.1727, 0.06328, 0.1071, 0.1071, 0.5479, 0.25, 0.5633, 0.3273, 0.5633, 0.3273, 0.5479, 0.25, 0.6627, 0.8273, 0.6498, 0.8273, 0.6498, 0.8273, 0.6627, 0.8273, 0.0873, 0.8273, 0.0873, 0.6727, 0.0873, 0.6727, 0.0873, 0.8273, 0.8502, 0.6727, 0.8502, 0.8273, 0.8502, 0.8273, 0.8502, 0.6727, 0.1727, 0.06328, 0.25, 0.04789, 0.25, 0.04789, 0.1727, 0.06328, 0.5633, 0.3273, 0.6071, 0.3929, 0.6071, 0.3929, 0.5633, 0.3273, 0.6498, 0.8273, 0.6498, 0.6727, 0.6498, 0.6727, 0.6498, 0.8273, 0.8373, 0.6727, 0.8502, 0.6727, 0.8502, 0.6727, 0.8373, 0.6727, 0.25, 0.04789, 0.3273, 0.06328, 0.3273, 0.06328, 0.25, 0.04789, 0.2252, 0.6727, 0.2252, 0.8273, 0.2252, 0.8273, 0.2252, 0.6727, 0.6071, 0.3929, 0.6727, 0.4367, 0.6727, 0.4367, 0.6071, 0.3929, 0.8502, 0.8273, 0.8373, 0.8273, 0.8373, 0.8273, 0.8502, 0.8273, 0.3273, 0.06328, 0.3929, 0.1071, 0.3929, 0.1071, 0.3273, 0.06328, 0.2123, 0.6727, 0.2252, 0.6727, 0.2252, 0.6727, 0.2123, 0.6727, 0.8373, 0.8273, 0.8373, 0.6727, 0.8373, 0.6727, 0.8373, 0.8273, 0.3929, 0.1071, 0.4367, 0.1727, 0.4367, 0.1727, 0.3929, 0.1071])
me_cylinder.materials.append(mat_material_007)
me_cylinder.materials.append(mat_material_008)
me_cylinder.use_remesh_fix_poles = True
me_cylinder.use_remesh_preserve_attributes = False
me_cylinder.use_mirror_vertex_groups = False
me_cylinder.update()
me_cylinder_001 = bpy.data.meshes.new('Cylinder.001')
me_cylinder_001.from_pydata([(0.0, 0.71, -0.23), (-5.617e-08, 0.1925, 0.155), (0.2717, 0.656, -0.23), (0.07367, 0.1778, 0.155), (0.502, 0.502, -0.23), (0.1361, 0.1361, 0.155), (0.656, 0.2717, -0.23), (0.1778, 0.07367, 0.155), (0.71, -3.104e-08, -0.23), (0.1925, 5.011e-08, 0.155), (0.656, -0.2717, -0.23), (0.1778, -0.07367, 0.155), (0.502, -0.502, -0.23), (0.1361, -0.1361, 0.155), (0.2717, -0.656, -0.23), (0.07367, -0.1778, 0.155), (1.072e-07, -0.71, -0.23), (8.629e-08, -0.1925, 0.155), (-0.2717, -0.656, -0.23), (-0.07367, -0.1778, 0.155), (-0.502, -0.502, -0.23), (-0.1361, -0.1361, 0.155), (-0.656, -0.2717, -0.23), (-0.1778, -0.07367, 0.155), (-0.71, 8.467e-09, -0.23), (-0.1925, 6.564e-08, 0.155), (-0.656, 0.2717, -0.23), (-0.1778, 0.07367, 0.155), (-0.502, 0.502, -0.23), (-0.1361, 0.1361, 0.155), (-0.2717, 0.656, -0.23), (-0.07367, 0.1778, 0.155), (0.2717, 0.656, 0.23), (0.0, 0.71, 0.23), (0.502, 0.502, 0.23), (0.656, 0.2717, 0.23), (0.71, -3.104e-08, 0.23), (0.656, -0.2717, 0.23), (0.502, -0.502, 0.23), (0.2717, -0.656, 0.23), (1.072e-07, -0.71, 0.23), (-0.2717, -0.656, 0.23), (-0.502, -0.502, 0.23), (-0.656, -0.2717, 0.23), (-0.71, 8.467e-09, 0.23), (-0.656, 0.2717, 0.23), (-0.502, 0.502, 0.23), (-0.2717, 0.656, 0.23), (0.2086, 0.5037, 0.23), (-3.256e-08, 0.5452, 0.23), (0.3855, 0.3855, 0.23), (0.5037, 0.2086, 0.23), (0.5452, -3.104e-08, 0.23), (0.5037, -0.2086, 0.23), (0.3855, -0.3855, 0.23), (0.2086, -0.5037, 0.23), (8.717e-08, -0.5452, 0.23), (-0.2086, -0.5037, 0.23), (-0.3855, -0.3855, 0.23), (-0.5037, -0.2086, 0.23), (-0.5452, -9.065e-09, 0.23), (-0.5037, 0.2086, 0.23), (-0.3855, 0.3855, 0.23), (-0.2086, 0.5037, 0.23), (0.1838, 0.4438, 0.23), (-6.966e-08, 0.4804, 0.23), (0.3397, 0.3397, 0.23), (0.4438, 0.1838, 0.23), (0.4804, -7.417e-08, 0.23), (0.4438, -0.1838, 0.23), (0.3397, -0.3397, 0.23), (0.1838, -0.4438, 0.23), (1.074e-07, -0.4804, 0.23), (-0.1838, -0.4438, 0.23), (-0.3397, -0.3397, 0.23), (-0.4438, -0.1838, 0.23), (-0.4804, -4.637e-08, 0.23), (-0.4438, 0.1838, 0.23), (-0.3397, 0.3397, 0.23), (-0.1838, 0.4438, 0.23), (0.06401, 0.1545, 0.2319), (-5.274e-08, 0.1673, 0.2319), (0.1183, 0.1183, 0.2319), (0.1545, 0.06401, 0.2319), (0.1673, 7.478e-08, 0.2319), (0.1545, -0.06401, 0.2319), (0.1183, -0.1183, 0.2319), (0.06401, -0.1545, 0.2319), (7.105e-08, -0.1673, 0.2319), (-0.06401, -0.1545, 0.2319), (-0.1183, -0.1183, 0.2319), (-0.1545, -0.06401, 0.2319), (-0.1673, 8.828e-08, 0.2319), (-0.1545, 0.06401, 0.2319), (-0.1183, 0.1183, 0.2319), (-0.06401, 0.1545, 0.2319)], [], [(0, 33, 32, 2), (2, 32, 34, 4), (4, 34, 35, 6), (6, 35, 36, 8), (8, 36, 37, 10), (10, 37, 38, 12), (12, 38, 39, 14), (14, 39, 40, 16), (16, 40, 41, 18), (18, 41, 42, 20), (20, 42, 43, 22), (22, 43, 44, 24), (24, 44, 45, 26), (26, 45, 46, 28), (23, 21, 90, 91), (28, 46, 47, 30), (30, 47, 33, 0), (0, 2, 4, 6, 8, 10, 12, 14, 16, 18, 20, 22, 24, 26, 28, 30), (49, 48, 32, 33), (48, 50, 34, 32), (50, 51, 35, 34), (51, 52, 36, 35), (52, 53, 37, 36), (53, 54, 38, 37), (54, 55, 39, 38), (55, 56, 40, 39), (56, 57, 41, 40), (57, 58, 42, 41), (58, 59, 43, 42), (59, 60, 44, 43), (60, 61, 45, 44), (61, 62, 46, 45), (62, 63, 47, 46), (63, 49, 33, 47), (65, 64, 48, 49), (64, 66, 50, 48), (66, 67, 51, 50), (67, 68, 52, 51), (68, 69, 53, 52), (69, 70, 54, 53), (70, 71, 55, 54), (71, 72, 56, 55), (72, 73, 57, 56), (73, 74, 58, 57), (74, 75, 59, 58), (75, 76, 60, 59), (76, 77, 61, 60), (77, 78, 62, 61), (78, 79, 63, 62), (79, 65, 49, 63), (1, 3, 64, 65), (3, 5, 66, 64), (5, 7, 67, 66), (7, 9, 68, 67), (9, 11, 69, 68), (11, 13, 70, 69), (13, 15, 71, 70), (15, 17, 72, 71), (17, 19, 73, 72), (19, 21, 74, 73), (21, 23, 75, 74), (23, 25, 76, 75), (25, 27, 77, 76), (27, 29, 78, 77), (29, 31, 79, 78), (31, 1, 65, 79), (80, 81, 95, 94, 93, 92, 91, 90, 89, 88, 87, 86, 85, 84, 83, 82), (9, 7, 83, 84), (25, 23, 91, 92), (11, 9, 84, 85), (27, 25, 92, 93), (13, 11, 85, 86), (29, 27, 93, 94), (15, 13, 86, 87), (31, 29, 94, 95), (17, 15, 87, 88), (3, 1, 81, 80), (1, 31, 95, 81), (19, 17, 88, 89), (5, 3, 80, 82), (21, 19, 89, 90), (7, 5, 82, 83)])
me_cylinder_001.polygons.foreach_set('material_index', [0, 0, 0, 0, 0, 0, 0, 0, 0, 0, 0, 0, 0, 0, 0, 0, 0, 0, 0, 0, 0, 0, 0, 0, 0, 0, 0, 0, 0, 0, 0, 0, 0, 0, 0, 0, 0, 0, 0, 0, 0, 0, 0, 0, 0, 0, 0, 0, 0, 0, 0, 1, 0, 1, 0, 1, 0, 1, 0, 1, 0, 1, 0, 1, 0, 1, 0, 0, 0, 0, 0, 0, 0, 0, 0, 0, 0, 0, 0, 0, 0, 0])
_uv = me_cylinder_001.uv_layers.new(name='UVMap')
_uv.uv.foreach_set('vector', [1.0, 0.5, 1.0, 1.0, 0.9375, 1.0, 0.9375, 0.5, 0.9375, 0.5, 0.9375, 1.0, 0.875, 1.0, 0.875, 0.5, 0.875, 0.5, 0.875, 1.0, 0.8125, 1.0, 0.8125, 0.5, 0.8125, 0.5, 0.8125, 1.0, 0.75, 1.0, 0.75, 0.5, 0.75, 0.5, 0.75, 1.0, 0.6875, 1.0, 0.6875, 0.5, 0.6875, 0.5, 0.6875, 1.0, 0.625, 1.0, 0.625, 0.5, 0.625, 0.5, 0.625, 1.0, 0.5625, 1.0, 0.5625, 0.5, 0.5625, 0.5, 0.5625, 1.0, 0.5, 1.0, 0.5, 0.5, 0.5, 0.5, 0.5, 1.0, 0.4375, 1.0, 0.4375, 0.5, 0.4375, 0.5, 0.4375, 1.0, 0.375, 1.0, 0.375, 0.5, 0.375, 0.5, 0.375, 1.0, 0.3125, 1.0, 0.3125, 0.5, 0.3125, 0.5, 0.3125, 1.0, 0.25, 1.0, 0.25, 0.5, 0.25, 0.5, 0.25, 1.0, 0.1875, 1.0, 0.1875, 0.5, 0.1875, 0.5, 0.1875, 1.0, 0.125, 1.0, 0.125, 0.5, 0.1657, 0.2151, 0.1855, 0.1855, 0.1855, 0.1855, 0.1657, 0.2151, 0.125, 0.5, 0.125, 1.0, 0.0625, 1.0, 0.0625, 0.5, 0.0625, 0.5, 0.0625, 1.0, 0.0, 1.0, 0.0, 0.5, 0.75, 0.49, 0.8418, 0.4717, 0.9197, 0.4197, 0.9717, 0.3418, 0.99, 0.25, 0.9717, 0.1582, 0.9197, 0.08029, 0.8418, 0.02827, 0.75, 0.01, 0.6582, 0.02827, 0.5803, 0.08029, 0.5283, 0.1582, 0.51, 0.25, 0.5283, 0.3418, 0.5803, 0.4197, 0.6582, 0.4717, 0.25, 0.4343, 0.3205, 0.4202, 0.3418, 0.4717, 0.25, 0.49, 0.3205, 0.4202, 0.3803, 0.3803, 0.4197, 0.4197, 0.3418, 0.4717, 0.3803, 0.3803, 0.4202, 0.3205, 0.4717, 0.3418, 0.4197, 0.4197, 0.4202, 0.3205, 0.4343, 0.25, 0.49, 0.25, 0.4717, 0.3418, 0.4343, 0.25, 0.4202, 0.1795, 0.4717, 0.1582, 0.49, 0.25, 0.4202, 0.1795, 0.3803, 0.1197, 0.4197, 0.08029, 0.4717, 0.1582, 0.3803, 0.1197, 0.3205, 0.07975, 0.3418, 0.02827, 0.4197, 0.08029, 0.3205, 0.07975, 0.25, 0.06572, 0.25, 0.01, 0.3418, 0.02827, 0.25, 0.06572, 0.1795, 0.07975, 0.1582, 0.02827, 0.25, 0.01, 0.1795, 0.07975, 0.1197, 0.1197, 0.08029, 0.08029, 0.1582, 0.02827, 0.1197, 0.1197, 0.07975, 0.1795, 0.02827, 0.1582, 0.08029, 0.08029, 0.07975, 0.1795, 0.06572, 0.25, 0.01, 0.25, 0.02827, 0.1582, 0.06572, 0.25, 0.07975, 0.3205, 0.02827, 0.3418, 0.01, 0.25, 0.07975, 0.3205, 0.1197, 0.3803, 0.08029, 0.4197, 0.02827, 0.3418, 0.1197, 0.3803, 0.1795, 0.4202, 0.1582, 0.4717, 0.08029, 0.4197, 0.1795, 0.4202, 0.25, 0.4343, 0.25, 0.49, 0.1582, 0.4717, 0.25, 0.39, 0.3036, 0.3793, 0.3205, 0.4202, 0.25, 0.4343, 0.3036, 0.3793, 0.349, 0.349, 0.3803, 0.3803, 0.3205, 0.4202, 0.349, 0.349, 0.3793, 0.3036, 0.4202, 0.3205, 0.3803, 0.3803, 0.3793, 0.3036, 0.39, 0.25, 0.4343, 0.25, 0.4202, 0.3205, 0.39, 0.25, 0.3793, 0.1964, 0.4202, 0.1795, 0.4343, 0.25, 0.3793, 0.1964, 0.349, 0.151, 0.3803, 0.1197, 0.4202, 0.1795, 0.349, 0.151, 0.3036, 0.1207, 0.3205, 0.07975, 0.3803, 0.1197, 0.3036, 0.1207, 0.25, 0.11, 0.25, 0.06572, 0.3205, 0.07975, 0.25, 0.11, 0.1964, 0.1207, 0.1795, 0.07975, 0.25, 0.06572, 0.1964, 0.1207, 0.151, 0.151, 0.1197, 0.1197, 0.1795, 0.07975, 0.151, 0.151, 0.1207, 0.1964, 0.07975, 0.1795, 0.1197, 0.1197, 0.1207, 0.1964, 0.11, 0.25, 0.06572, 0.25, 0.07975, 0.1795, 0.11, 0.25, 0.1207, 0.3036, 0.07975, 0.3205, 0.06572, 0.25, 0.1207, 0.3036, 0.151, 0.349, 0.1197, 0.3803, 0.07975, 0.3205, 0.151, 0.349, 0.1964, 0.3793, 0.1795, 0.4202, 0.1197, 0.3803, 0.1964, 0.3793, 0.25, 0.39, 0.25, 0.4343, 0.1795, 0.4202, 0.25, 0.3412, 0.2849, 0.3343, 0.3036, 0.3793, 0.25, 0.39, 0.2849, 0.3343, 0.3145, 0.3145, 0.349, 0.349, 0.3036, 0.3793, 0.3145, 0.3145, 0.3343, 0.2849, 0.3793, 0.3036, 0.349, 0.349, 0.3343, 0.2849, 0.3412, 0.25, 0.39, 0.25, 0.3793, 0.3036, 0.3412, 0.25, 0.3343, 0.2151, 0.3793, 0.1964, 0.39, 0.25, 0.3343, 0.2151, 0.3145, 0.1855, 0.349, 0.151, 0.3793, 0.1964, 0.3145, 0.1855, 0.2849, 0.1657, 0.3036, 0.1207, 0.349, 0.151, 0.2849, 0.1657, 0.25, 0.1588, 0.25, 0.11, 0.3036, 0.1207, 0.25, 0.1588, 0.2151, 0.1657, 0.1964, 0.1207, 0.25, 0.11, 0.2151, 0.1657, 0.1855, 0.1855, 0.151, 0.151, 0.1964, 0.1207, 0.1855, 0.1855, 0.1657, 0.2151, 0.1207, 0.1964, 0.151, 0.151, 0.1657, 0.2151, 0.1588, 0.25, 0.11, 0.25, 0.1207, 0.1964, 0.1588, 0.25, 0.1657, 0.2849, 0.1207, 0.3036, 0.11, 0.25, 0.1657, 0.2849, 0.1855, 0.3145, 0.151, 0.349, 0.1207, 0.3036, 0.1855, 0.3145, 0.2151, 0.3343, 0.1964, 0.3793, 0.151, 0.349, 0.2151, 0.3343, 0.25, 0.3412, 0.25, 0.39, 0.1964, 0.3793, 0.2849, 0.3343, 0.25, 0.3412, 0.2151, 0.3343, 0.1855, 0.3145, 0.1657, 0.2849, 0.1588, 0.25, 0.1657, 0.2151, 0.1855, 0.1855, 0.2151, 0.1657, 0.25, 0.1588, 0.2849, 0.1657, 0.3145, 0.1855, 0.3343, 0.2151, 0.3412, 0.25, 0.3343, 0.2849, 0.3145, 0.3145, 0.3412, 0.25, 0.3343, 0.2849, 0.3343, 0.2849, 0.3412, 0.25, 0.1588, 0.25, 0.1657, 0.2151, 0.1657, 0.2151, 0.1588, 0.25, 0.3343, 0.2151, 0.3412, 0.25, 0.3412, 0.25, 0.3343, 0.2151, 0.1657, 0.2849, 0.1588, 0.25, 0.1588, 0.25, 0.1657, 0.2849, 0.3145, 0.1855, 0.3343, 0.2151, 0.3343, 0.2151, 0.3145, 0.1855, 0.1855, 0.3145, 0.1657, 0.2849, 0.1657, 0.2849, 0.1855, 0.3145, 0.2849, 0.1657, 0.3145, 0.1855, 0.3145, 0.1855, 0.2849, 0.1657, 0.2151, 0.3343, 0.1855, 0.3145, 0.1855, 0.3145, 0.2151, 0.3343, 0.25, 0.1588, 0.2849, 0.1657, 0.2849, 0.1657, 0.25, 0.1588, 0.2849, 0.3343, 0.25, 0.3412, 0.25, 0.3412, 0.2849, 0.3343, 0.25, 0.3412, 0.2151, 0.3343, 0.2151, 0.3343, 0.25, 0.3412, 0.2151, 0.1657, 0.25, 0.1588, 0.25, 0.1588, 0.2151, 0.1657, 0.3145, 0.3145, 0.2849, 0.3343, 0.2849, 0.3343, 0.3145, 0.3145, 0.1855, 0.1855, 0.2151, 0.1657, 0.2151, 0.1657, 0.1855, 0.1855, 0.3343, 0.2849, 0.3145, 0.3145, 0.3145, 0.3145, 0.3343, 0.2849])
me_cylinder_001.materials.append(mat_material_001)
me_cylinder_001.materials.append(mat_material_002)
me_cylinder_001.use_remesh_fix_poles = True
me_cylinder_001.use_remesh_preserve_attributes = False
me_cylinder_001.use_mirror_vertex_groups = False
me_cylinder_001.update()
me_cylinder_002 = bpy.data.meshes.new('Cylinder.002')
me_cylinder_002.from_pydata([(0.0, 0.71, -0.23), (-5.617e-08, 0.1925, 0.155), (0.2717, 0.656, -0.23), (0.07367, 0.1778, 0.155), (0.502, 0.502, -0.23), (0.1361, 0.1361, 0.155), (0.656, 0.2717, -0.23), (0.1778, 0.07367, 0.155), (0.71, -3.104e-08, -0.23), (0.1925, 5.011e-08, 0.155), (0.656, -0.2717, -0.23), (0.1778, -0.07367, 0.155), (0.502, -0.502, -0.23), (0.1361, -0.1361, 0.155), (0.2717, -0.656, -0.23), (0.07367, -0.1778, 0.155), (1.072e-07, -0.71, -0.23), (8.629e-08, -0.1925, 0.155), (-0.2717, -0.656, -0.23), (-0.07367, -0.1778, 0.155), (-0.502, -0.502, -0.23), (-0.1361, -0.1361, 0.155), (-0.656, -0.2717, -0.23), (-0.1778, -0.07367, 0.155), (-0.71, 8.467e-09, -0.23), (-0.1925, 6.564e-08, 0.155), (-0.656, 0.2717, -0.23), (-0.1778, 0.07367, 0.155), (-0.502, 0.502, -0.23), (-0.1361, 0.1361, 0.155), (-0.2717, 0.656, -0.23), (-0.07367, 0.1778, 0.155), (0.2717, 0.656, 0.23), (0.0, 0.71, 0.23), (0.502, 0.502, 0.23), (0.656, 0.2717, 0.23), (0.71, -3.104e-08, 0.23), (0.656, -0.2717, 0.23), (0.502, -0.502, 0.23), (0.2717, -0.656, 0.23), (1.072e-07, -0.71, 0.23), (-0.2717, -0.656, 0.23), (-0.502, -0.502, 0.23), (-0.656, -0.2717, 0.23), (-0.71, 8.467e-09, 0.23), (-0.656, 0.2717, 0.23), (-0.502, 0.502, 0.23), (-0.2717, 0.656, 0.23), (0.2086, 0.5037, 0.23), (-3.256e-08, 0.5452, 0.23), (0.3855, 0.3855, 0.23), (0.5037, 0.2086, 0.23), (0.5452, -3.104e-08, 0.23), (0.5037, -0.2086, 0.23), (0.3855, -0.3855, 0.23), (0.2086, -0.5037, 0.23), (8.717e-08, -0.5452, 0.23), (-0.2086, -0.5037, 0.23), (-0.3855, -0.3855, 0.23), (-0.5037, -0.2086, 0.23), (-0.5452, -9.065e-09, 0.23), (-0.5037, 0.2086, 0.23), (-0.3855, 0.3855, 0.23), (-0.2086, 0.5037, 0.23), (0.1838, 0.4438, 0.23), (-6.966e-08, 0.4804, 0.23), (0.3397, 0.3397, 0.23), (0.4438, 0.1838, 0.23), (0.4804, -7.417e-08, 0.23), (0.4438, -0.1838, 0.23), (0.3397, -0.3397, 0.23), (0.1838, -0.4438, 0.23), (1.074e-07, -0.4804, 0.23), (-0.1838, -0.4438, 0.23), (-0.3397, -0.3397, 0.23), (-0.4438, -0.1838, 0.23), (-0.4804, -4.637e-08, 0.23), (-0.4438, 0.1838, 0.23), (-0.3397, 0.3397, 0.23), (-0.1838, 0.4438, 0.23), (0.06401, 0.1545, 0.2319), (-5.274e-08, 0.1673, 0.2319), (0.1183, 0.1183, 0.2319), (0.1545, 0.06401, 0.2319), (0.1673, 7.478e-08, 0.2319), (0.1545, -0.06401, 0.2319), (0.1183, -0.1183, 0.2319), (0.06401, -0.1545, 0.2319), (7.105e-08, -0.1673, 0.2319), (-0.06401, -0.1545, 0.2319), (-0.1183, -0.1183, 0.2319), (-0.1545, -0.06401, 0.2319), (-0.1673, 8.828e-08, 0.2319), (-0.1545, 0.06401, 0.2319), (-0.1183, 0.1183, 0.2319), (-0.06401, 0.1545, 0.2319)], [], [(0, 33, 32, 2), (2, 32, 34, 4), (4, 34, 35, 6), (6, 35, 36, 8), (8, 36, 37, 10), (10, 37, 38, 12), (12, 38, 39, 14), (14, 39, 40, 16), (16, 40, 41, 18), (18, 41, 42, 20), (20, 42, 43, 22), (22, 43, 44, 24), (24, 44, 45, 26), (26, 45, 46, 28), (23, 21, 90, 91), (28, 46, 47, 30), (30, 47, 33, 0), (0, 2, 4, 6, 8, 10, 12, 14, 16, 18, 20, 22, 24, 26, 28, 30), (49, 48, 32, 33), (48, 50, 34, 32), (50, 51, 35, 34), (51, 52, 36, 35), (52, 53, 37, 36), (53, 54, 38, 37), (54, 55, 39, 38), (55, 56, 40, 39), (56, 57, 41, 40), (57, 58, 42, 41), (58, 59, 43, 42), (59, 60, 44, 43), (60, 61, 45, 44), (61, 62, 46, 45), (62, 63, 47, 46), (63, 49, 33, 47), (65, 64, 48, 49), (64, 66, 50, 48), (66, 67, 51, 50), (67, 68, 52, 51), (68, 69, 53, 52), (69, 70, 54, 53), (70, 71, 55, 54), (71, 72, 56, 55), (72, 73, 57, 56), (73, 74, 58, 57), (74, 75, 59, 58), (75, 76, 60, 59), (76, 77, 61, 60), (77, 78, 62, 61), (78, 79, 63, 62), (79, 65, 49, 63), (1, 3, 64, 65), (3, 5, 66, 64), (5, 7, 67, 66), (7, 9, 68, 67), (9, 11, 69, 68), (11, 13, 70, 69), (13, 15, 71, 70), (15, 17, 72, 71), (17, 19, 73, 72), (19, 21, 74, 73), (21, 23, 75, 74), (23, 25, 76, 75), (25, 27, 77, 76), (27, 29, 78, 77), (29, 31, 79, 78), (31, 1, 65, 79), (80, 81, 95, 94, 93, 92, 91, 90, 89, 88, 87, 86, 85, 84, 83, 82), (9, 7, 83, 84), (25, 23, 91, 92), (11, 9, 84, 85), (27, 25, 92, 93), (13, 11, 85, 86), (29, 27, 93, 94), (15, 13, 86, 87), (31, 29, 94, 95), (17, 15, 87, 88), (3, 1, 81, 80), (1, 31, 95, 81), (19, 17, 88, 89), (5, 3, 80, 82), (21, 19, 89, 90), (7, 5, 82, 83)])
me_cylinder_002.polygons.foreach_set('material_index', [0, 0, 0, 0, 0, 0, 0, 0, 0, 0, 0, 0, 0, 0, 0, 0, 0, 0, 0, 0, 0, 0, 0, 0, 0, 0, 0, 0, 0, 0, 0, 0, 0, 0, 0, 0, 0, 0, 0, 0, 0, 0, 0, 0, 0, 0, 0, 0, 0, 0, 1, 0, 1, 0, 1, 0, 1, 0, 1, 0, 1, 0, 1, 0, 1, 0, 0, 0, 0, 0, 0, 0, 0, 0, 0, 0, 0, 0, 0, 0, 0, 0])
_uv = me_cylinder_002.uv_layers.new(name='UVMap')
_uv.uv.foreach_set('vector', [1.0, 0.5, 1.0, 1.0, 0.9375, 1.0, 0.9375, 0.5, 0.9375, 0.5, 0.9375, 1.0, 0.875, 1.0, 0.875, 0.5, 0.875, 0.5, 0.875, 1.0, 0.8125, 1.0, 0.8125, 0.5, 0.8125, 0.5, 0.8125, 1.0, 0.75, 1.0, 0.75, 0.5, 0.75, 0.5, 0.75, 1.0, 0.6875, 1.0, 0.6875, 0.5, 0.6875, 0.5, 0.6875, 1.0, 0.625, 1.0, 0.625, 0.5, 0.625, 0.5, 0.625, 1.0, 0.5625, 1.0, 0.5625, 0.5, 0.5625, 0.5, 0.5625, 1.0, 0.5, 1.0, 0.5, 0.5, 0.5, 0.5, 0.5, 1.0, 0.4375, 1.0, 0.4375, 0.5, 0.4375, 0.5, 0.4375, 1.0, 0.375, 1.0, 0.375, 0.5, 0.375, 0.5, 0.375, 1.0, 0.3125, 1.0, 0.3125, 0.5, 0.3125, 0.5, 0.3125, 1.0, 0.25, 1.0, 0.25, 0.5, 0.25, 0.5, 0.25, 1.0, 0.1875, 1.0, 0.1875, 0.5, 0.1875, 0.5, 0.1875, 1.0, 0.125, 1.0, 0.125, 0.5, 0.1657, 0.2151, 0.1855, 0.1855, 0.1855, 0.1855, 0.1657, 0.2151, 0.125, 0.5, 0.125, 1.0, 0.0625, 1.0, 0.0625, 0.5, 0.0625, 0.5, 0.0625, 1.0, 0.0, 1.0, 0.0, 0.5, 0.75, 0.49, 0.8418, 0.4717, 0.9197, 0.4197, 0.9717, 0.3418, 0.99, 0.25, 0.9717, 0.1582, 0.9197, 0.08029, 0.8418, 0.02827, 0.75, 0.01, 0.6582, 0.02827, 0.5803, 0.08029, 0.5283, 0.1582, 0.51, 0.25, 0.5283, 0.3418, 0.5803, 0.4197, 0.6582, 0.4717, 0.25, 0.4343, 0.3205, 0.4202, 0.3418, 0.4717, 0.25, 0.49, 0.3205, 0.4202, 0.3803, 0.3803, 0.4197, 0.4197, 0.3418, 0.4717, 0.3803, 0.3803, 0.4202, 0.3205, 0.4717, 0.3418, 0.4197, 0.4197, 0.4202, 0.3205, 0.4343, 0.25, 0.49, 0.25, 0.4717, 0.3418, 0.4343, 0.25, 0.4202, 0.1795, 0.4717, 0.1582, 0.49, 0.25, 0.4202, 0.1795, 0.3803, 0.1197, 0.4197, 0.08029, 0.4717, 0.1582, 0.3803, 0.1197, 0.3205, 0.07975, 0.3418, 0.02827, 0.4197, 0.08029, 0.3205, 0.07975, 0.25, 0.06572, 0.25, 0.01, 0.3418, 0.02827, 0.25, 0.06572, 0.1795, 0.07975, 0.1582, 0.02827, 0.25, 0.01, 0.1795, 0.07975, 0.1197, 0.1197, 0.08029, 0.08029, 0.1582, 0.02827, 0.1197, 0.1197, 0.07975, 0.1795, 0.02827, 0.1582, 0.08029, 0.08029, 0.07975, 0.1795, 0.06572, 0.25, 0.01, 0.25, 0.02827, 0.1582, 0.06572, 0.25, 0.07975, 0.3205, 0.02827, 0.3418, 0.01, 0.25, 0.07975, 0.3205, 0.1197, 0.3803, 0.08029, 0.4197, 0.02827, 0.3418, 0.1197, 0.3803, 0.1795, 0.4202, 0.1582, 0.4717, 0.08029, 0.4197, 0.1795, 0.4202, 0.25, 0.4343, 0.25, 0.49, 0.1582, 0.4717, 0.25, 0.39, 0.3036, 0.3793, 0.3205, 0.4202, 0.25, 0.4343, 0.3036, 0.3793, 0.349, 0.349, 0.3803, 0.3803, 0.3205, 0.4202, 0.349, 0.349, 0.3793, 0.3036, 0.4202, 0.3205, 0.3803, 0.3803, 0.3793, 0.3036, 0.39, 0.25, 0.4343, 0.25, 0.4202, 0.3205, 0.39, 0.25, 0.3793, 0.1964, 0.4202, 0.1795, 0.4343, 0.25, 0.3793, 0.1964, 0.349, 0.151, 0.3803, 0.1197, 0.4202, 0.1795, 0.349, 0.151, 0.3036, 0.1207, 0.3205, 0.07975, 0.3803, 0.1197, 0.3036, 0.1207, 0.25, 0.11, 0.25, 0.06572, 0.3205, 0.07975, 0.25, 0.11, 0.1964, 0.1207, 0.1795, 0.07975, 0.25, 0.06572, 0.1964, 0.1207, 0.151, 0.151, 0.1197, 0.1197, 0.1795, 0.07975, 0.151, 0.151, 0.1207, 0.1964, 0.07975, 0.1795, 0.1197, 0.1197, 0.1207, 0.1964, 0.11, 0.25, 0.06572, 0.25, 0.07975, 0.1795, 0.11, 0.25, 0.1207, 0.3036, 0.07975, 0.3205, 0.06572, 0.25, 0.1207, 0.3036, 0.151, 0.349, 0.1197, 0.3803, 0.07975, 0.3205, 0.151, 0.349, 0.1964, 0.3793, 0.1795, 0.4202, 0.1197, 0.3803, 0.1964, 0.3793, 0.25, 0.39, 0.25, 0.4343, 0.1795, 0.4202, 0.25, 0.3412, 0.2849, 0.3343, 0.3036, 0.3793, 0.25, 0.39, 0.2849, 0.3343, 0.3145, 0.3145, 0.349, 0.349, 0.3036, 0.3793, 0.3145, 0.3145, 0.3343, 0.2849, 0.3793, 0.3036, 0.349, 0.349, 0.3343, 0.2849, 0.3412, 0.25, 0.39, 0.25, 0.3793, 0.3036, 0.3412, 0.25, 0.3343, 0.2151, 0.3793, 0.1964, 0.39, 0.25, 0.3343, 0.2151, 0.3145, 0.1855, 0.349, 0.151, 0.3793, 0.1964, 0.3145, 0.1855, 0.2849, 0.1657, 0.3036, 0.1207, 0.349, 0.151, 0.2849, 0.1657, 0.25, 0.1588, 0.25, 0.11, 0.3036, 0.1207, 0.25, 0.1588, 0.2151, 0.1657, 0.1964, 0.1207, 0.25, 0.11, 0.2151, 0.1657, 0.1855, 0.1855, 0.151, 0.151, 0.1964, 0.1207, 0.1855, 0.1855, 0.1657, 0.2151, 0.1207, 0.1964, 0.151, 0.151, 0.1657, 0.2151, 0.1588, 0.25, 0.11, 0.25, 0.1207, 0.1964, 0.1588, 0.25, 0.1657, 0.2849, 0.1207, 0.3036, 0.11, 0.25, 0.1657, 0.2849, 0.1855, 0.3145, 0.151, 0.349, 0.1207, 0.3036, 0.1855, 0.3145, 0.2151, 0.3343, 0.1964, 0.3793, 0.151, 0.349, 0.2151, 0.3343, 0.25, 0.3412, 0.25, 0.39, 0.1964, 0.3793, 0.2849, 0.3343, 0.25, 0.3412, 0.2151, 0.3343, 0.1855, 0.3145, 0.1657, 0.2849, 0.1588, 0.25, 0.1657, 0.2151, 0.1855, 0.1855, 0.2151, 0.1657, 0.25, 0.1588, 0.2849, 0.1657, 0.3145, 0.1855, 0.3343, 0.2151, 0.3412, 0.25, 0.3343, 0.2849, 0.3145, 0.3145, 0.3412, 0.25, 0.3343, 0.2849, 0.3343, 0.2849, 0.3412, 0.25, 0.1588, 0.25, 0.1657, 0.2151, 0.1657, 0.2151, 0.1588, 0.25, 0.3343, 0.2151, 0.3412, 0.25, 0.3412, 0.25, 0.3343, 0.2151, 0.1657, 0.2849, 0.1588, 0.25, 0.1588, 0.25, 0.1657, 0.2849, 0.3145, 0.1855, 0.3343, 0.2151, 0.3343, 0.2151, 0.3145, 0.1855, 0.1855, 0.3145, 0.1657, 0.2849, 0.1657, 0.2849, 0.1855, 0.3145, 0.2849, 0.1657, 0.3145, 0.1855, 0.3145, 0.1855, 0.2849, 0.1657, 0.2151, 0.3343, 0.1855, 0.3145, 0.1855, 0.3145, 0.2151, 0.3343, 0.25, 0.1588, 0.2849, 0.1657, 0.2849, 0.1657, 0.25, 0.1588, 0.2849, 0.3343, 0.25, 0.3412, 0.25, 0.3412, 0.2849, 0.3343, 0.25, 0.3412, 0.2151, 0.3343, 0.2151, 0.3343, 0.25, 0.3412, 0.2151, 0.1657, 0.25, 0.1588, 0.25, 0.1588, 0.2151, 0.1657, 0.3145, 0.3145, 0.2849, 0.3343, 0.2849, 0.3343, 0.3145, 0.3145, 0.1855, 0.1855, 0.2151, 0.1657, 0.2151, 0.1657, 0.1855, 0.1855, 0.3343, 0.2849, 0.3145, 0.3145, 0.3145, 0.3145, 0.3343, 0.2849])
me_cylinder_002.materials.append(mat_material_001)
me_cylinder_002.materials.append(mat_material_002)
me_cylinder_002.use_remesh_fix_poles = True
me_cylinder_002.use_remesh_preserve_attributes = False
me_cylinder_002.use_mirror_vertex_groups = False
me_cylinder_002.update()

# ---- objects
ob_light = bpy.data.objects.new('Light', light_light)
ob_camera = bpy.data.objects.new('Camera', cam_camera)
ob_body = bpy.data.objects.new('Body', me_cube)
ob_front_light = bpy.data.objects.new('Front Light', me_cylinder)
ob_wheel_001 = bpy.data.objects.new('Wheel.001', me_cylinder_001)
ob_wheel_002 = bpy.data.objects.new('Wheel.002', me_cylinder_002)

# ---- transforms, parenting, visibility, modifiers, constraints
ob_light.location = (9.226, -3.281, 3.4)
ob_light.rotation_euler = (0.6503, 0.05522, 1.866)
ob_light.lock_rotations_4d = False
ob_light.empty_display_type = 'ARROWS'
ob_light.color = (0.0, 0.0, 0.0, 0.0)
ob_light.lineart.crease_threshold = 0.0
ob_camera.location = (17.32, -24.39, 4.828)
ob_camera.rotation_euler = (1.403, 4.446e-06, 0.6493)
ob_camera.scale = (1.0, 1.0, 1.0)
ob_camera.lock_rotations_4d = False
ob_camera.empty_display_type = 'ARROWS'
ob_camera.color = (0.0, 0.0, 0.0, 0.0)
ob_camera.display_type = 'WIRE'
ob_camera.lineart.crease_threshold = 0.0
ob_body.location = (0.0, 0.0, 0.0)
ob_body.lock_rotations_4d = False
ob_body.empty_display_type = 'ARROWS'
ob_body.lineart.crease_threshold = 0.0
_m = ob_body.modifiers.new('Mirror', 'MIRROR')
ob_front_light.location = (1.81, -4.79, 0.36)
ob_front_light.rotation_euler = (1.571, -4.015e-11, 0.0)
ob_front_light.lineart.crease_threshold = 0.0
_m = ob_front_light.modifiers.new('Mirror', 'MIRROR')
_m.mirror_object = ob_body
ob_wheel_001.location = (2.161, -2.657, -0.7915)
ob_wheel_001.rotation_euler = (0.0, 1.571, 0.0)
ob_wheel_001.scale = (1.244, 1.244, 1.674)
ob_wheel_001.lineart.crease_threshold = 0.0
_m = ob_wheel_001.modifiers.new('Mirror', 'MIRROR')
_m.mirror_object = ob_body
ob_wheel_002.location = (2.161, 2.783, -0.7915)
ob_wheel_002.rotation_euler = (0.0, 1.571, 0.0)
ob_wheel_002.scale = (1.244, 1.244, 1.674)
ob_wheel_002.lineart.crease_threshold = 0.0
_m = ob_wheel_002.modifiers.new('Mirror', 'MIRROR')
_m.mirror_object = ob_body

# ---- collection membership
col_collection.objects.link(ob_light)
col_collection.objects.link(ob_camera)
col_car.objects.link(ob_body)
col_car.objects.link(ob_front_light)
col_wheels.objects.link(ob_wheel_001)
col_wheels.objects.link(ob_wheel_002)

# ---- scene / render settings (as saved in the file)
scene.camera = ob_camera
scene.frame_start = 1; scene.frame_end = 250; scene.frame_set(1)
scene.render.engine = 'BLENDER_EEVEE_NEXT'
scene.cycles.use_denoising = False
scene.cycles.samples = 128
scene.cycles.sampling_pattern = 'TABULATED_SOBOL'
scene.cycles.use_adaptive_sampling = False
scene.cycles.use_light_tree = False
scene.eevee.use_gtao = True
scene.view_settings.view_transform = 'Filmic'
bpy.context.view_layer.update()
